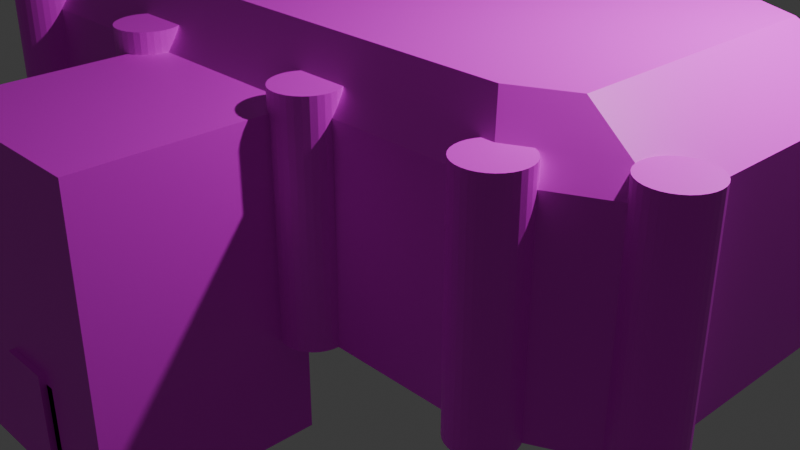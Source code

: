 # Source: mirror_room.blend  (saved by Blender 4.3.34; exported with 4.5.12 LTS)
import bpy
from mathutils import Matrix  # noqa: F401  (used for matrix-valued properties, if any)

bpy.ops.wm.read_factory_settings(use_empty=True)
scene = bpy.context.scene
scene.name = 'Scene'

# ---- collections
col_collection = bpy.data.collections.new('Collection'); scene.collection.children.link(col_collection)

# ---- images (referenced by path relative to the original .blend; pixels are not part of the script)
import os
ASSET_DIR = os.environ.get("B2B_ASSET_DIR", "")  # directory of the original .blend (textures are referenced by path, not embedded)
HERE = os.path.dirname(os.path.abspath(__file__))  # packed textures are extracted next to this script under _unpacked/

def load_image(name, relpath, width, height, colorspace="sRGB"):
    """Load a texture the original file referenced (path relative to the .blend, or extracted next to this script)."""
    p = next((c for c in (os.path.join(HERE, relpath), os.path.join(ASSET_DIR, relpath)) if relpath and os.path.exists(c)), "")
    if p:
        img = bpy.data.images.load(p, check_existing=True)
        img.name = name
    else:  # same state as the original file: an image datablock whose file is absent (Cycles renders it pink)
        img = bpy.data.images.new(name, width, height)
        img.source = "FILE"
        img.filepath = "//" + (relpath or name)
    img.colorspace_settings.name = colorspace
    return img
img_checked_1_png = load_image('checked_1.png', 'checked_1.png', 1024, 1024, 'sRGB')
img_moquette_png = load_image('moquette.png', 'moquette.png', 1024, 1024, 'sRGB')
img_wall_png = load_image('wall.png', 'wall.png', 1024, 1024, 'sRGB')
img_brick_png = load_image('brick.png', 'brick.png', 1024, 1024, 'sRGB')
img_door_png = load_image('door.png', 'door.png', 1024, 1024, 'sRGB')
img_marble_png = load_image('marble.png', 'marble.png', 1024, 1024, 'sRGB')
img_whomps_png = load_image('whomps.png', 'whomps.png', 1024, 1024, 'sRGB')
img_bomb_omb_png = load_image('bomb-omb.png', 'bomb-omb.png', 1024, 1024, 'sRGB')
img_goomba_png = load_image('goomba.png', 'goomba.png', 1024, 1024, 'sRGB')
img_bay_png = load_image('bay.png', 'bay.png', 1024, 1024, 'sRGB')
img_snow_png = load_image('snow.png', 'snow.png', 1024, 1024, 'sRGB')

# ---- materials (node trees are filled in below, after node groups)
mat_floor = bpy.data.materials.new('Floor')
mat_floor.alpha_threshold = 0.0
mat_floor.roughness = 0.5
mat_floor.line_color = (0.0, 0.0, 0.0, 1.0)
mat_moquette = bpy.data.materials.new('Moquette')
mat_wall = bpy.data.materials.new('Wall')
mat_brick = bpy.data.materials.new('Brick')
mat_door = bpy.data.materials.new('Door')
mat_marble = bpy.data.materials.new('Marble')
mat_whomps = bpy.data.materials.new('Whomps')
mat_bomb_omb = bpy.data.materials.new('Bomb-Omb')
mat_goomba_frame = bpy.data.materials.new('Goomba Frame')
mat_bay = bpy.data.materials.new('Bay')
mat_snow = bpy.data.materials.new('Snow')

# ---- material node trees
mat_floor.use_nodes = True; mat_floor.node_tree.nodes.clear()
_N = mat_floor.node_tree.nodes; _L = mat_floor.node_tree.links
n0 = _N.new('ShaderNodeOutputMaterial'); n0.name = 'Material Output'; n0.location = (300, 300)
n1 = _N.new('ShaderNodeBsdfPrincipled'); n1.name = 'Principled BSDF'; n1.location = (10, 300)
n1.inputs[3].default_value = 1.45
n2 = _N.new('ShaderNodeTexImage'); n2.name = 'Image Texture'; n2.location = (-319, 314)
n2.image = img_checked_1_png
_L.new(n1.outputs[0], n0.inputs[0])
_L.new(n2.outputs[0], n1.inputs[0])
_L.new(n2.outputs[1], n1.inputs[4])
n0.is_active_output = True
mat_moquette.use_nodes = True; mat_moquette.node_tree.nodes.clear()
_N = mat_moquette.node_tree.nodes; _L = mat_moquette.node_tree.links
n0 = _N.new('ShaderNodeBsdfPrincipled'); n0.name = 'Principled BSDF'; n0.location = (10, 300)
n1 = _N.new('ShaderNodeOutputMaterial'); n1.name = 'Material Output'; n1.location = (300, 300)
n2 = _N.new('ShaderNodeTexImage'); n2.name = 'Image Texture'; n2.location = (-295, 315)
n2.image = img_moquette_png
_L.new(n0.outputs[0], n1.inputs[0])
_L.new(n2.outputs[0], n0.inputs[0])
_L.new(n2.outputs[1], n0.inputs[4])
n1.is_active_output = True
mat_wall.use_nodes = True; mat_wall.node_tree.nodes.clear()
_N = mat_wall.node_tree.nodes; _L = mat_wall.node_tree.links
n0 = _N.new('ShaderNodeBsdfPrincipled'); n0.name = 'Principled BSDF'; n0.location = (10, 300)
n1 = _N.new('ShaderNodeOutputMaterial'); n1.name = 'Material Output'; n1.location = (300, 300)
n2 = _N.new('ShaderNodeTexImage'); n2.name = 'Image Texture'; n2.location = (-314, 240)
n2.image = img_wall_png
_L.new(n0.outputs[0], n1.inputs[0])
_L.new(n2.outputs[0], n0.inputs[0])
_L.new(n2.outputs[1], n0.inputs[4])
n1.is_active_output = True
mat_brick.use_nodes = True; mat_brick.node_tree.nodes.clear()
_N = mat_brick.node_tree.nodes; _L = mat_brick.node_tree.links
n0 = _N.new('ShaderNodeBsdfPrincipled'); n0.name = 'Principled BSDF'; n0.location = (10, 300)
n1 = _N.new('ShaderNodeOutputMaterial'); n1.name = 'Material Output'; n1.location = (300, 300)
n2 = _N.new('ShaderNodeTexImage'); n2.name = 'Image Texture'; n2.location = (-359, 303)
n2.image = img_brick_png
_L.new(n0.outputs[0], n1.inputs[0])
_L.new(n2.outputs[0], n0.inputs[0])
_L.new(n2.outputs[1], n0.inputs[4])
n1.is_active_output = True
mat_door.use_nodes = True; mat_door.node_tree.nodes.clear()
_N = mat_door.node_tree.nodes; _L = mat_door.node_tree.links
n0 = _N.new('ShaderNodeBsdfPrincipled'); n0.name = 'Principled BSDF'; n0.location = (10, 300)
n1 = _N.new('ShaderNodeOutputMaterial'); n1.name = 'Material Output'; n1.location = (300, 300)
n2 = _N.new('ShaderNodeTexImage'); n2.name = 'Image Texture'; n2.location = (-305, 274)
n2.image = img_door_png
_L.new(n0.outputs[0], n1.inputs[0])
_L.new(n2.outputs[0], n0.inputs[0])
_L.new(n2.outputs[1], n0.inputs[4])
n1.is_active_output = True
mat_marble.use_nodes = True; mat_marble.node_tree.nodes.clear()
_N = mat_marble.node_tree.nodes; _L = mat_marble.node_tree.links
n0 = _N.new('ShaderNodeBsdfPrincipled'); n0.name = 'Principled BSDF'; n0.location = (10, 300)
n1 = _N.new('ShaderNodeOutputMaterial'); n1.name = 'Material Output'; n1.location = (300, 300)
n2 = _N.new('ShaderNodeTexImage'); n2.name = 'Image Texture'; n2.location = (-327, 270)
n2.image = img_marble_png
_L.new(n0.outputs[0], n1.inputs[0])
_L.new(n2.outputs[0], n0.inputs[0])
_L.new(n2.outputs[1], n0.inputs[4])
n1.is_active_output = True
mat_whomps.use_nodes = True; mat_whomps.node_tree.nodes.clear()
_N = mat_whomps.node_tree.nodes; _L = mat_whomps.node_tree.links
n0 = _N.new('ShaderNodeBsdfPrincipled'); n0.name = 'Principled BSDF'; n0.location = (10, 300)
n1 = _N.new('ShaderNodeOutputMaterial'); n1.name = 'Material Output'; n1.location = (300, 300)
n2 = _N.new('ShaderNodeTexImage'); n2.name = 'Image Texture'; n2.location = (-304, 276)
n2.image = img_whomps_png
_L.new(n0.outputs[0], n1.inputs[0])
_L.new(n2.outputs[0], n0.inputs[0])
_L.new(n2.outputs[1], n0.inputs[4])
n1.is_active_output = True
mat_bomb_omb.use_nodes = True; mat_bomb_omb.node_tree.nodes.clear()
_N = mat_bomb_omb.node_tree.nodes; _L = mat_bomb_omb.node_tree.links
n0 = _N.new('ShaderNodeBsdfPrincipled'); n0.name = 'Principled BSDF'; n0.location = (10, 300)
n1 = _N.new('ShaderNodeOutputMaterial'); n1.name = 'Material Output'; n1.location = (300, 300)
n2 = _N.new('ShaderNodeTexImage'); n2.name = 'Image Texture'; n2.location = (-304, 273)
n2.image = img_bomb_omb_png
n2.extension = 'CLIP'
_L.new(n0.outputs[0], n1.inputs[0])
_L.new(n2.outputs[0], n0.inputs[0])
_L.new(n2.outputs[1], n0.inputs[4])
n1.is_active_output = True
mat_goomba_frame.use_nodes = True; mat_goomba_frame.node_tree.nodes.clear()
_N = mat_goomba_frame.node_tree.nodes; _L = mat_goomba_frame.node_tree.links
n0 = _N.new('ShaderNodeBsdfPrincipled'); n0.name = 'Principled BSDF'; n0.location = (10, 300)
n1 = _N.new('ShaderNodeOutputMaterial'); n1.name = 'Material Output'; n1.location = (300, 300)
n2 = _N.new('ShaderNodeTexImage'); n2.name = 'Image Texture'; n2.location = (-326, 277)
n2.image = img_goomba_png
n2.extension = 'CLIP'
_L.new(n0.outputs[0], n1.inputs[0])
_L.new(n2.outputs[0], n0.inputs[0])
_L.new(n2.outputs[1], n0.inputs[4])
n1.is_active_output = True
mat_bay.use_nodes = True; mat_bay.node_tree.nodes.clear()
_N = mat_bay.node_tree.nodes; _L = mat_bay.node_tree.links
n0 = _N.new('ShaderNodeBsdfPrincipled'); n0.name = 'Principled BSDF'; n0.location = (10, 300)
n1 = _N.new('ShaderNodeOutputMaterial'); n1.name = 'Material Output'; n1.location = (300, 300)
n2 = _N.new('ShaderNodeTexImage'); n2.name = 'Image Texture'; n2.location = (-299, 269)
n2.image = img_bay_png
_L.new(n0.outputs[0], n1.inputs[0])
_L.new(n2.outputs[0], n0.inputs[0])
_L.new(n2.outputs[1], n0.inputs[4])
n1.is_active_output = True
mat_snow.use_nodes = True; mat_snow.node_tree.nodes.clear()
_N = mat_snow.node_tree.nodes; _L = mat_snow.node_tree.links
n0 = _N.new('ShaderNodeBsdfPrincipled'); n0.name = 'Principled BSDF'; n0.location = (10, 300)
n1 = _N.new('ShaderNodeOutputMaterial'); n1.name = 'Material Output'; n1.location = (300, 300)
n2 = _N.new('ShaderNodeTexImage'); n2.name = 'Image Texture'; n2.location = (-307, 261)
n2.image = img_snow_png
_L.new(n0.outputs[0], n1.inputs[0])
_L.new(n2.outputs[0], n0.inputs[0])
_L.new(n2.outputs[1], n0.inputs[4])
n1.is_active_output = True

# ---- world
world_world = bpy.data.worlds.new('World'); scene.world = world_world
world_world.use_nodes = True; world_world.node_tree.nodes.clear()
_N = world_world.node_tree.nodes; _L = world_world.node_tree.links
n0 = _N.new('ShaderNodeOutputWorld'); n0.name = 'World Output'; n0.location = (300, 300)
n1 = _N.new('ShaderNodeBackground'); n1.name = 'Background'; n1.location = (10, 300)
n1.inputs[0].default_value = (0.05088, 0.05088, 0.05088, 1.0)
_L.new(n1.outputs[0], n0.inputs[0])
n0.is_active_output = True
world_world.color = (0.05088, 0.05088, 0.05088)
world_world.sun_shadow_jitter_overblur = 0.0

# ---- cameras
cam_camera = bpy.data.cameras.new('Camera')
cam_camera.clip_end = 100.0
cam_camera.ortho_scale = 7.314

# ---- lights
light_light = bpy.data.lights.new('Light', 'POINT')
light_light.energy = 1000.0
light_light.shadow_soft_size = 0.1

# ---- meshes
me_cube = bpy.data.meshes.new('Cube')
me_cube.from_pydata([(0.801, 0.6676, 1.5), (0.6676, 0.801, 1.5), (0.6464, 0.75, -1.0), (0.75, 0.6464, -1.0), (0.6676, -0.801, 1.5), (0.801, -0.6676, 1.5), (0.75, -0.6464, -1.0), (0.6464, -0.75, -1.0), (-0.6676, 0.801, 1.5), (-0.801, 0.6676, 1.5), (-0.75, 0.6464, -1.0), (-0.6464, 0.75, -1.0), (-0.801, -0.6676, 1.5), (-0.6676, -0.801, 1.5), (-0.6464, -0.75, -1.0), (-0.75, -0.6464, -1.0), (-0.25, -1.0, 1.0), (0.25, -1.0, 1.0), (0.25, -1.0, -1.0), (-0.25, -1.0, -1.0), (-0.25, -2.0, 1.0), (0.25, -2.0, 1.0), (0.25, -2.0, -1.0), (-0.25, -2.0, -1.0), (-0.25, -2.0, 1.0), (-0.25, -2.0, -1.0), (-0.25, -2.0, 1.0), (-0.25, -2.0, -1.0), (0.2501, -2.0, 1.0), (0.25, -2.0, -1.0), (0.75, 1.0, 1.0), (1.0, 0.75, 1.0), (-0.75, -1.0, 1.0), (-1.0, -0.75, 1.0), (1.0, -0.75, 1.0), (0.75, -1.0, 1.0), (-1.0, 0.75, 1.0), (-0.75, 1.0, 1.0), (0.25, -0.801, 1.5), (-0.25, -0.801, 1.5), (1.0, 0.75, -1.0), (0.75, 1.0, -1.0), (-1.0, -0.75, -1.0), (-0.75, -1.0, -1.0), (0.75, -1.0, -1.0), (1.0, -0.75, -1.0), (-0.75, 1.0, -1.0), (-1.0, 0.75, -1.0), (-0.25, -0.75, -1.0), (0.25, -0.75, -1.0)], [], [(10, 11, 2, 3, 6, 7, 49, 48, 14, 15), (42, 33, 36, 47), (19, 16, 32, 43), (0, 1, 8, 9, 12, 13, 39, 38, 4, 5), (40, 31, 34, 45), (31, 40, 41, 30), (43, 32, 33, 42), (35, 44, 45, 34), (37, 46, 47, 36), (46, 37, 30, 41), (44, 35, 17, 18), (19, 16, 20, 23), (17, 18, 22, 21), (23, 20, 24, 25), (27, 26, 28, 29), (1, 0, 31, 30), (13, 12, 33, 32), (5, 4, 35, 34), (9, 8, 37, 36), (8, 1, 30, 37), (0, 5, 34, 31), (12, 9, 36, 33), (4, 38, 17, 35), (39, 13, 32, 16), (38, 39, 16, 17), (3, 2, 41, 40), (15, 14, 43, 42), (7, 6, 45, 44), (11, 10, 47, 46), (2, 11, 46, 41), (6, 3, 40, 45), (10, 15, 42, 47), (14, 48, 19, 43), (49, 7, 44, 18), (48, 49, 18, 19), (28, 26, 16, 17)])
me_cube.polygons.foreach_set('material_index', [1, 2, 2, 0, 2, 2, 2, 2, 2, 2, 2, 2, 2, 0, 2, 0, 0, 0, 0, 0, 0, 0, 0, 0, 0, 0, 0, 0, 0, 0, 0, 0, 0, 0, 0, 0])
_uv = me_cube.uv_layers.new(name='UVMap')
_uv.uv.foreach_set('vector', [4.381, -4.003, 5.003, -3.381, 5.003, 4.381, 4.381, 5.003, -3.381, 5.003, -4.003, 4.381, -4.003, 2.001, -4.003, -1.001, -4.003, -3.381, -3.381, -4.003, 0.0, 1.0, 0.0, 0.0, 0.75, 0.0, 0.75, 1.0, 0.0, 1.0, 0.0, 0.0, 0.25, 0.0, 0.25, 1.0, -3.357, -1.164, -2.672, -1.548, 4.172, -1.548, 4.857, -1.164, 4.856, 2.675, 4.172, 3.058, 2.032, 3.058, -0.5316, 3.058, -2.672, 3.058, -3.357, 2.675, 0.0, 1.0, 0.0, 0.0, 0.75, 0.0, 0.75, 1.0, 0.1768, 0.0, 0.1768, 1.0, 0.0, 1.0, 0.0, 0.0, 0.0, 1.0, 0.0, 0.0, 0.1768, 0.0, 0.1768, 1.0, 0.1768, 0.0, 0.1768, 1.0, 0.0, 1.0, 0.0, 0.0, 0.1768, 0.0, 0.1768, 1.0, 0.0, 1.0, 0.0, 0.0, 0.0, 1.0, 0.0, 0.0, 0.75, 0.0, 0.75, 1.0, 0.5, 1.0, 0.5, 0.0, 0.75, 0.0, 0.75, 1.0, 0.0, 1.0, 0.0, 0.0, 0.5, 0.0, 0.5, 1.0, 0.5, 0.0, 0.5, 1.0, 0.0, 1.0, 0.0, 0.0, 0.375, 0.9062, 0.625, 0.9062, 0.625, 0.9062, 0.375, 0.9062, 0.0, 1.0, 0.0, 0.0, 0.25, 0.0, 0.25, 1.0, 0.4123, 1.145, -0.4317, 1.164, -0.6932, -0.1264, 0.8878, -0.1618, 0.00587, -0.1919, 0.6511, -0.1919, 0.9329, 1.192, -0.2759, 1.192, -0.9336, 2.578, -0.8022, 2.223, 0.6314, 2.442, 0.3852, 3.108, -2.499, 2.578, -2.367, 2.223, -0.9336, 2.442, -1.18, 3.108, -0.3761, 3.07, -0.3761, -2.281, 0.7708, -2.611, 0.7708, 3.4, 0.6314, 1.557, 0.6314, -2.0, 2.065, -2.22, 2.065, 1.776, 2.065, 1.557, 2.065, -2.0, 3.499, -2.22, 3.499, 1.776, -0.6975, 3.605, -0.6975, 1.628, 0.5267, 1.628, 0.5267, 3.995, -0.6975, -0.7393, -0.6975, -2.716, 0.5267, -3.106, 0.5267, -0.7393, -0.6975, 1.628, -0.6975, -0.7393, 0.5267, -0.7393, 0.5267, 1.628, 3.535, 7.257, 4.022, 6.324, 5.195, 7.257, 4.022, 9.509, -2.535, -6.257, -3.022, -5.324, -4.195, -6.257, -3.022, -8.509, -3.022, 6.324, -2.535, 7.257, -3.022, 9.509, -4.195, 7.257, 4.022, -5.324, 3.535, -6.257, 4.022, -8.509, 5.195, -6.257, 4.022, 6.324, 4.022, -5.324, 5.195, -6.257, 5.195, 7.257, -2.535, 7.257, 3.535, 7.257, 4.022, 9.509, -3.022, 9.509, 3.535, -6.257, -2.535, -6.257, -3.022, -8.509, 4.022, -8.509, -3.022, -5.324, -3.022, -1.752, -4.195, -1.752, -4.195, -6.257, -3.022, 2.752, -3.022, 6.324, -4.195, 7.257, -4.195, 2.752, -3.022, -1.752, -3.022, 2.752, -4.195, 2.752, -4.195, -1.752, -0.5451, -0.6418, 1.436, -0.6418, 1.436, 1.407, -0.5448, 1.407])
me_cube.materials.append(mat_floor)
me_cube.materials.append(mat_moquette)
me_cube.materials.append(mat_wall)
me_cube.use_mirror_vertex_groups = False
me_cube.update()
me_cube_001 = bpy.data.meshes.new('Cube.001')
me_cube_001.from_pydata([(-1.0, -1.0, -1.0), (-1.0, -1.0, 1.0), (-1.0, 1.0, -1.0), (-1.0, 1.0, 1.0), (1.0, -1.0, -1.0), (1.0, -1.0, 1.0), (1.0, 1.0, -1.0), (1.0, 1.0, 1.0), (0.3333, 1.0, -1.0), (-0.3333, 1.0, -1.0), (-0.3333, 1.0, 1.0), (0.3333, 1.0, 1.0), (-0.3333, -1.0, -1.0), (0.3333, -1.0, -1.0), (0.3333, -1.0, 1.0), (-0.3333, -1.0, 1.0), (-1.0, 0.3333, -1.0), (-1.0, -0.3333, -1.0), (-1.0, -0.3333, 1.0), (-1.0, 0.3333, 1.0), (1.0, -0.3333, -1.0), (1.0, 0.3333, -1.0), (1.0, 0.3333, 1.0), (1.0, -0.3333, 1.0), (0.3333, -0.3333, 1.0), (-0.3333, -0.3333, 1.0), (-0.3333, 0.3333, -1.0), (-0.3333, -0.3333, -1.0), (0.3333, 0.3333, -1.0), (0.3333, -0.3333, -1.0), (0.3333, -1.0, -0.5386), (-0.3333, -1.0, -0.5386), (0.3333, -0.3333, -0.3386), (-0.3333, -0.3333, -0.3386), (0.3333, 0.3333, -0.1386), (-0.3333, 0.3333, -0.1386), (0.3333, 0.6667, 1.0), (-0.3333, 0.6667, 1.0), (0.3333, 0.6667, 1.0), (0.3333, 0.3333, -0.1386), (0.3333, -0.3333, 1.0), (-0.3333, 0.3333, -0.1386), (-0.3333, 0.6667, 1.0), (-0.3333, -0.3333, 1.0)], [], [(16, 19, 3, 2), (8, 11, 7, 6), (20, 23, 5, 4), (12, 15, 1, 0), (29, 20, 4, 13), (17, 27, 12, 0), (27, 29, 13, 12), (4, 5, 14, 13), (13, 14, 15, 12), (2, 3, 10, 9), (9, 10, 11, 8), (9, 8, 28, 26), (26, 28, 29, 27), (2, 9, 26, 16), (16, 26, 27, 17), (18, 1, 15, 25, 43, 42, 37, 10, 3, 19), (41, 43, 25, 33, 35), (25, 15, 31, 33), (8, 6, 21, 28), (28, 21, 20, 29), (6, 7, 22, 21), (21, 22, 23, 20), (0, 1, 18, 17), (17, 18, 19, 16), (39, 41, 35, 34), (33, 31, 30, 32, 34, 35), (15, 14, 30, 31), (24, 40, 39, 34, 32), (36, 37, 42, 38), (14, 24, 32, 30), (11, 10, 37, 36), (38, 39, 40), (41, 42, 43), (41, 39, 38, 42), (24, 14, 5, 23, 22, 7, 11, 36, 38, 40)])
me_cube_001.polygons.foreach_set('material_index', [0, 0, 0, 0, 0, 0, 0, 0, 0, 0, 0, 0, 0, 0, 0, 0, 1, 1, 0, 0, 0, 0, 0, 0, 0, 2, 1, 1, 0, 1, 0, 1, 1, 2, 0])
_uv = me_cube_001.uv_layers.new(name='UVMap')
_uv.uv.foreach_set('vector', [0.375, 0.1667, 0.625, 0.1667, 0.625, 0.25, 0.375, 0.25, 0.375, 0.4167, 0.625, 0.4167, 0.625, 0.5, 0.375, 0.5, 0.375, 0.6667, 0.625, 0.6667, 0.625, 0.75, 0.375, 0.75, 0.375, 0.9167, 0.625, 0.9167, 0.625, 1.0, 0.375, 1.0, 0.2917, 0.6667, 0.375, 0.6667, 0.375, 0.75, 0.2917, 0.75, 0.125, 0.6667, 0.2083, 0.6667, 0.2083, 0.75, 0.125, 0.75, 0.2083, 0.6667, 0.2917, 0.6667, 0.2917, 0.75, 0.2083, 0.75, 0.375, 0.75, 0.625, 0.75, 0.625, 0.8333, 0.375, 0.8333, 0.375, 0.8333, 0.625, 0.8333, 0.625, 0.9167, 0.375, 0.9167, 0.375, 0.25, 0.625, 0.25, 0.625, 0.3333, 0.375, 0.3333, 0.375, 0.3333, 0.625, 0.3333, 0.625, 0.4167, 0.375, 0.4167, 0.2083, 0.5, 0.2917, 0.5, 0.2917, 0.5833, 0.2083, 0.5833, 0.2083, 0.5833, 0.2917, 0.5833, 0.2917, 0.6667, 0.2083, 0.6667, 0.125, 0.5, 0.2083, 0.5, 0.2083, 0.5833, 0.125, 0.5833, 0.125, 0.5833, 0.2083, 0.5833, 0.2083, 0.6667, 0.125, 0.6667, -0.2736, 2.821, -1.821, 2.821, -1.821, 1.274, -0.2736, 1.274, -0.2735, 1.274, 2.047, 1.274, 2.047, 1.274, 2.821, 1.274, 2.821, 2.821, 1.274, 2.821, -0.189, 0.9805, 0.6784, -0.501, 0.6785, -0.501, 0.6785, 1.241, -0.189, 0.9805, 0.6785, -0.501, 1.546, -0.501, 1.546, 1.501, 0.6785, 1.241, 0.2917, 0.5, 0.375, 0.5, 0.375, 0.5833, 0.2917, 0.5833, 0.2917, 0.5833, 0.375, 0.5833, 0.375, 0.6667, 0.2917, 0.6667, 0.375, 0.5, 0.625, 0.5, 0.625, 0.5833, 0.375, 0.5833, 0.375, 0.5833, 0.625, 0.5833, 0.625, 0.6667, 0.375, 0.6667, 0.375, 0.0, 0.625, 0.0, 0.625, 0.08333, 0.375, 0.08333, 0.375, 0.08333, 0.625, 0.08333, 0.625, 0.1667, 0.375, 0.1667, 0.7083, 0.5833, 0.7917, 0.5833, 0.7917, 0.5833, 0.7083, 0.5833, 0.4789, 0.5, 0.4789, 1.0, 0.0, 1.0, 0.0, 0.5, 0.0, 2.141e-08, 0.4789, 2.141e-08, -0.2715, -0.6266, 0.7048, -0.6266, 0.7048, 1.627, -0.2715, 1.627, 0.6947, 1.576, 0.6947, 1.576, -0.2379, -0.01665, -0.2379, -0.01665, 0.6947, -0.2964, 0.7083, 0.5417, 0.7917, 0.5417, 0.7917, 0.5417, 0.7083, 0.5417, 1.627, 1.576, 0.6947, 1.576, 0.6947, -0.2964, 1.627, -0.5762, 2.821, -0.2736, 2.821, 1.274, 2.047, 1.274, 2.047, -0.2736, -0.7042, 1.576, -0.2379, -0.01665, 0.6947, 1.576, -0.189, 0.9805, -0.6228, -0.501, 0.6784, -0.501, 0.9433, 4.981e-08, 0.9433, 0.4789, 0.4789, 0.4789, 0.4789, -6.661e-09, -0.2736, -0.2736, -1.821, -0.2736, -1.821, -1.821, -0.2736, -1.821, 1.274, -1.821, 2.821, -1.821, 2.821, -0.2736, 2.047, -0.2736, 2.047, -0.2736, -0.2735, -0.2736])
me_cube_001.materials.append(mat_floor)
me_cube_001.materials.append(mat_brick)
me_cube_001.materials.append(mat_moquette)
me_cube_001.update()
me_cube_002 = bpy.data.meshes.new('Cube.002')
me_cube_002.from_pydata([(-0.5, -0.5, -0.5), (-0.5, -0.5, 0.5), (-0.5, 0.5, -0.5), (-0.5, 0.5, 0.5), (0.5, -0.5, -0.5), (0.5, -0.5, 0.5), (0.5, 0.5, -0.5), (0.5, 0.5, 0.5)], [], [(0, 1, 3, 2), (2, 3, 7, 6), (6, 7, 5, 4), (4, 5, 1, 0), (2, 6, 4, 0), (7, 3, 1, 5)])
_uv = me_cube_002.uv_layers.new(name='UVMap')
_uv.uv.foreach_set('vector', [0.375, 0.0, 0.625, 0.0, 0.625, 0.25, 0.375, 0.25, 0.9864, 0.07804, 0.9864, 0.922, 0.01364, 0.922, 0.01364, 0.07804, 0.375, 0.5, 0.625, 0.5, 0.625, 0.75, 0.375, 0.75, 0.375, 0.75, 0.625, 0.75, 0.625, 1.0, 0.375, 1.0, 0.125, 0.5, 0.375, 0.5, 0.375, 0.75, 0.125, 0.75, 0.625, 0.5, 0.875, 0.5, 0.875, 0.75, 0.625, 0.75])
me_cube_002.materials.append(mat_door)
me_cube_002.update()
me_cylinder_007 = bpy.data.meshes.new('Cylinder.007')
me_cylinder_007.from_pydata([(0.0, 1.0, -1.0), (0.0, 1.0, 1.0), (0.1951, 0.9808, -1.0), (0.1951, 0.9808, 1.0), (0.3827, 0.9239, -1.0), (0.3827, 0.9239, 1.0), (0.5556, 0.8315, -1.0), (0.5556, 0.8315, 1.0), (0.7071, 0.7071, -1.0), (0.7071, 0.7071, 1.0), (0.8315, 0.5556, -1.0), (0.8315, 0.5556, 1.0), (0.9239, 0.3827, -1.0), (0.9239, 0.3827, 1.0), (0.9808, 0.1951, -1.0), (0.9808, 0.1951, 1.0), (1.0, 0.0, -1.0), (1.0, 0.0, 1.0), (0.9808, -0.1951, -1.0), (0.9808, -0.1951, 1.0), (0.9239, -0.3827, -1.0), (0.9239, -0.3827, 1.0), (0.8315, -0.5556, -1.0), (0.8315, -0.5556, 1.0), (0.7071, -0.7071, -1.0), (0.7071, -0.7071, 1.0), (0.5556, -0.8315, -1.0), (0.5556, -0.8315, 1.0), (0.3827, -0.9239, -1.0), (0.3827, -0.9239, 1.0), (0.1951, -0.9808, -1.0), (0.1951, -0.9808, 1.0), (0.0, -1.0, -1.0), (0.0, -1.0, 1.0), (-0.1951, -0.9808, -1.0), (-0.1951, -0.9808, 1.0), (-0.3827, -0.9239, -1.0), (-0.3827, -0.9239, 1.0), (-0.5556, -0.8315, -1.0), (-0.5556, -0.8315, 1.0), (-0.7071, -0.7071, -1.0), (-0.7071, -0.7071, 1.0), (-0.8315, -0.5556, -1.0), (-0.8315, -0.5556, 1.0), (-0.9239, -0.3827, -1.0), (-0.9239, -0.3827, 1.0), (-0.9808, -0.1951, -1.0), (-0.9808, -0.1951, 1.0), (-1.0, 0.0, -1.0), (-1.0, 0.0, 1.0), (-0.9808, 0.1951, -1.0), (-0.9808, 0.1951, 1.0), (-0.9239, 0.3827, -1.0), (-0.9239, 0.3827, 1.0), (-0.8315, 0.5556, -1.0), (-0.8315, 0.5556, 1.0), (-0.7071, 0.7071, -1.0), (-0.7071, 0.7071, 1.0), (-0.5556, 0.8315, -1.0), (-0.5556, 0.8315, 1.0), (-0.3827, 0.9239, -1.0), (-0.3827, 0.9239, 1.0), (-0.1951, 0.9808, -1.0), (-0.1951, 0.9808, 1.0), (-9.667, -1.0, -1.0), (-9.667, -1.0, 1.0), (-9.472, -1.019, -1.0), (-9.472, -1.019, 1.0), (-9.284, -1.076, -1.0), (-9.284, -1.076, 1.0), (-9.111, -1.169, -1.0), (-9.111, -1.169, 1.0), (-8.96, -1.293, -1.0), (-8.96, -1.293, 1.0), (-8.835, -1.444, -1.0), (-8.835, -1.444, 1.0), (-8.743, -1.617, -1.0), (-8.743, -1.617, 1.0), (-8.686, -1.805, -1.0), (-8.686, -1.805, 1.0), (-8.667, -2.0, -1.0), (-8.667, -2.0, 1.0), (-8.686, -2.195, -1.0), (-8.686, -2.195, 1.0), (-8.743, -2.383, -1.0), (-8.743, -2.383, 1.0), (-8.835, -2.556, -1.0), (-8.835, -2.556, 1.0), (-8.96, -2.707, -1.0), (-8.96, -2.707, 1.0), (-9.111, -2.831, -1.0), (-9.111, -2.831, 1.0), (-9.284, -2.924, -1.0), (-9.284, -2.924, 1.0), (-9.472, -2.981, -1.0), (-9.472, -2.981, 1.0), (-9.667, -3.0, -1.0), (-9.667, -3.0, 1.0), (-9.862, -2.981, -1.0), (-9.862, -2.981, 1.0), (-10.05, -2.924, -1.0), (-10.05, -2.924, 1.0), (-10.22, -2.831, -1.0), (-10.22, -2.831, 1.0), (-10.37, -2.707, -1.0), (-10.37, -2.707, 1.0), (-10.5, -2.556, -1.0), (-10.5, -2.556, 1.0), (-10.59, -2.383, -1.0), (-10.59, -2.383, 1.0), (-10.65, -2.195, -1.0), (-10.65, -2.195, 1.0), (-10.67, -2.0, -1.0), (-10.67, -2.0, 1.0), (-10.65, -1.805, -1.0), (-10.65, -1.805, 1.0), (-10.59, -1.617, -1.0), (-10.59, -1.617, 1.0), (-10.5, -1.444, -1.0), (-10.5, -1.444, 1.0), (-10.37, -1.293, -1.0), (-10.37, -1.293, 1.0), (-10.22, -1.169, -1.0), (-10.22, -1.169, 1.0), (-10.05, -1.076, -1.0), (-10.05, -1.076, 1.0), (-9.862, -1.019, -1.0), (-9.862, -1.019, 1.0), (-17.0, -1.0, -1.0), (-17.0, -1.0, 1.0), (-16.8, -1.019, -1.0), (-16.8, -1.019, 1.0), (-16.62, -1.076, -1.0), (-16.62, -1.076, 1.0), (-16.44, -1.169, -1.0), (-16.44, -1.169, 1.0), (-16.29, -1.293, -1.0), (-16.29, -1.293, 1.0), (-16.17, -1.444, -1.0), (-16.17, -1.444, 1.0), (-16.08, -1.617, -1.0), (-16.08, -1.617, 1.0), (-16.02, -1.805, -1.0), (-16.02, -1.805, 1.0), (-16.0, -2.0, -1.0), (-16.0, -2.0, 1.0), (-16.02, -2.195, -1.0), (-16.02, -2.195, 1.0), (-16.08, -2.383, -1.0), (-16.08, -2.383, 1.0), (-16.17, -2.556, -1.0), (-16.17, -2.556, 1.0), (-16.29, -2.707, -1.0), (-16.29, -2.707, 1.0), (-16.44, -2.831, -1.0), (-16.44, -2.831, 1.0), (-16.62, -2.924, -1.0), (-16.62, -2.924, 1.0), (-16.8, -2.981, -1.0), (-16.8, -2.981, 1.0), (-17.0, -3.0, -1.0), (-17.0, -3.0, 1.0), (-17.2, -2.981, -1.0), (-17.2, -2.981, 1.0), (-17.38, -2.924, -1.0), (-17.38, -2.924, 1.0), (-17.56, -2.831, -1.0), (-17.56, -2.831, 1.0), (-17.71, -2.707, -1.0), (-17.71, -2.707, 1.0), (-17.83, -2.556, -1.0), (-17.83, -2.556, 1.0), (-17.92, -2.383, -1.0), (-17.92, -2.383, 1.0), (-17.98, -2.195, -1.0), (-17.98, -2.195, 1.0), (-18.0, -2.0, -1.0), (-18.0, -2.0, 1.0), (-17.98, -1.805, -1.0), (-17.98, -1.805, 1.0), (-17.92, -1.617, -1.0), (-17.92, -1.617, 1.0), (-17.83, -1.444, -1.0), (-17.83, -1.444, 1.0), (-17.71, -1.293, -1.0), (-17.71, -1.293, 1.0), (-17.56, -1.169, -1.0), (-17.56, -1.169, 1.0), (-17.38, -1.076, -1.0), (-17.38, -1.076, 1.0), (-17.2, -1.019, -1.0), (-17.2, -1.019, 1.0), (-23.33, -1.0, -1.0), (-23.33, -1.0, 1.0), (-23.14, -1.019, -1.0), (-23.14, -1.019, 1.0), (-22.95, -1.076, -1.0), (-22.95, -1.076, 1.0), (-22.78, -1.169, -1.0), (-22.78, -1.169, 1.0), (-22.63, -1.293, -1.0), (-22.63, -1.293, 1.0), (-22.5, -1.444, -1.0), (-22.5, -1.444, 1.0), (-22.41, -1.617, -1.0), (-22.41, -1.617, 1.0), (-22.35, -1.805, -1.0), (-22.35, -1.805, 1.0), (-22.33, -2.0, -1.0), (-22.33, -2.0, 1.0), (-22.35, -2.195, -1.0), (-22.35, -2.195, 1.0), (-22.41, -2.383, -1.0), (-22.41, -2.383, 1.0), (-22.5, -2.556, -1.0), (-22.5, -2.556, 1.0), (-22.63, -2.707, -1.0), (-22.63, -2.707, 1.0), (-22.78, -2.831, -1.0), (-22.78, -2.831, 1.0), (-22.95, -2.924, -1.0), (-22.95, -2.924, 1.0), (-23.14, -2.981, -1.0), (-23.14, -2.981, 1.0), (-23.33, -3.0, -1.0), (-23.33, -3.0, 1.0), (-23.53, -2.981, -1.0), (-23.53, -2.981, 1.0), (-23.72, -2.924, -1.0), (-23.72, -2.924, 1.0), (-23.89, -2.831, -1.0), (-23.89, -2.831, 1.0), (-24.04, -2.707, -1.0), (-24.04, -2.707, 1.0), (-24.16, -2.556, -1.0), (-24.16, -2.556, 1.0), (-24.26, -2.383, -1.0), (-24.26, -2.383, 1.0), (-24.31, -2.195, -1.0), (-24.31, -2.195, 1.0), (-24.33, -2.0, -1.0), (-24.33, -2.0, 1.0), (-24.31, -1.805, -1.0), (-24.31, -1.805, 1.0), (-24.26, -1.617, -1.0), (-24.26, -1.617, 1.0), (-24.16, -1.444, -1.0), (-24.16, -1.444, 1.0), (-24.04, -1.293, -1.0), (-24.04, -1.293, 1.0), (-23.89, -1.169, -1.0), (-23.89, -1.169, 1.0), (-23.72, -1.076, -1.0), (-23.72, -1.076, 1.0), (-23.53, -1.019, -1.0), (-23.53, -1.019, 1.0), (-3.333, -1.0, -1.0), (-3.333, -1.0, 1.0), (-3.138, -1.019, -1.0), (-3.138, -1.019, 1.0), (-2.951, -1.076, -1.0), (-2.951, -1.076, 1.0), (-2.778, -1.169, -1.0), (-2.778, -1.169, 1.0), (-2.626, -1.293, -1.0), (-2.626, -1.293, 1.0), (-2.502, -1.444, -1.0), (-2.502, -1.444, 1.0), (-2.409, -1.617, -1.0), (-2.409, -1.617, 1.0), (-2.353, -1.805, -1.0), (-2.353, -1.805, 1.0), (-2.333, -2.0, -1.0), (-2.333, -2.0, 1.0), (-2.353, -2.195, -1.0), (-2.353, -2.195, 1.0), (-2.409, -2.383, -1.0), (-2.409, -2.383, 1.0), (-2.502, -2.556, -1.0), (-2.502, -2.556, 1.0), (-2.626, -2.707, -1.0), (-2.626, -2.707, 1.0), (-2.778, -2.831, -1.0), (-2.778, -2.831, 1.0), (-2.951, -2.924, -1.0), (-2.951, -2.924, 1.0), (-3.138, -2.981, -1.0), (-3.138, -2.981, 1.0), (-3.333, -3.0, -1.0), (-3.333, -3.0, 1.0), (-3.528, -2.981, -1.0), (-3.528, -2.981, 1.0), (-3.716, -2.924, -1.0), (-3.716, -2.924, 1.0), (-3.889, -2.831, -1.0), (-3.889, -2.831, 1.0), (-4.04, -2.707, -1.0), (-4.04, -2.707, 1.0), (-4.165, -2.556, -1.0), (-4.165, -2.556, 1.0), (-4.257, -2.383, -1.0), (-4.257, -2.383, 1.0), (-4.314, -2.195, -1.0), (-4.314, -2.195, 1.0), (-4.333, -2.0, -1.0), (-4.333, -2.0, 1.0), (-4.314, -1.805, -1.0), (-4.314, -1.805, 1.0), (-4.257, -1.617, -1.0), (-4.257, -1.617, 1.0), (-4.165, -1.444, -1.0), (-4.165, -1.444, 1.0), (-4.04, -1.293, -1.0), (-4.04, -1.293, 1.0), (-3.889, -1.169, -1.0), (-3.889, -1.169, 1.0), (-3.716, -1.076, -1.0), (-3.716, -1.076, 1.0), (-3.528, -1.019, -1.0), (-3.528, -1.019, 1.0), (-26.67, 1.0, -1.0), (-26.67, 1.0, 1.0), (-26.47, 0.9808, -1.0), (-26.47, 0.9808, 1.0), (-26.28, 0.9239, -1.0), (-26.28, 0.9239, 1.0), (-26.11, 0.8315, -1.0), (-26.11, 0.8315, 1.0), (-25.96, 0.7071, -1.0), (-25.96, 0.7071, 1.0), (-25.84, 0.5556, -1.0), (-25.84, 0.5556, 1.0), (-25.74, 0.3827, -1.0), (-25.74, 0.3827, 1.0), (-25.69, 0.1951, -1.0), (-25.69, 0.1951, 1.0), (-25.67, 0.0, -1.0), (-25.67, 0.0, 1.0), (-25.69, -0.1951, -1.0), (-25.69, -0.1951, 1.0), (-25.74, -0.3827, -1.0), (-25.74, -0.3827, 1.0), (-25.84, -0.5556, -1.0), (-25.84, -0.5556, 1.0), (-25.96, -0.7071, -1.0), (-25.96, -0.7071, 1.0), (-26.11, -0.8315, -1.0), (-26.11, -0.8315, 1.0), (-26.28, -0.9239, -1.0), (-26.28, -0.9239, 1.0), (-26.47, -0.9808, -1.0), (-26.47, -0.9808, 1.0), (-26.67, -1.0, -1.0), (-26.67, -1.0, 1.0), (-26.86, -0.9808, -1.0), (-26.86, -0.9808, 1.0), (-27.05, -0.9239, -1.0), (-27.05, -0.9239, 1.0), (-27.22, -0.8315, -1.0), (-27.22, -0.8315, 1.0), (-27.37, -0.7071, -1.0), (-27.37, -0.7071, 1.0), (-27.5, -0.5556, -1.0), (-27.5, -0.5556, 1.0), (-27.59, -0.3827, -1.0), (-27.59, -0.3827, 1.0), (-27.65, -0.1951, -1.0), (-27.65, -0.1951, 1.0), (-27.67, 0.0, -1.0), (-27.67, 0.0, 1.0), (-27.65, 0.1951, -1.0), (-27.65, 0.1951, 1.0), (-27.59, 0.3827, -1.0), (-27.59, 0.3827, 1.0), (-27.5, 0.5556, -1.0), (-27.5, 0.5556, 1.0), (-27.37, 0.7071, -1.0), (-27.37, 0.7071, 1.0), (-27.22, 0.8315, -1.0), (-27.22, 0.8315, 1.0), (-27.05, 0.9239, -1.0), (-27.05, 0.9239, 1.0), (-26.86, 0.9808, -1.0), (-26.86, 0.9808, 1.0), (0.0, 10.33, -1.0), (0.0, 10.33, 1.0), (0.1951, 10.31, -1.0), (0.1951, 10.31, 1.0), (0.3827, 10.26, -1.0), (0.3827, 10.26, 1.0), (0.5556, 10.16, -1.0), (0.5556, 10.16, 1.0), (0.7071, 10.04, -1.0), (0.7071, 10.04, 1.0), (0.8315, 9.889, -1.0), (0.8315, 9.889, 1.0), (0.9239, 9.716, -1.0), (0.9239, 9.716, 1.0), (0.9808, 9.528, -1.0), (0.9808, 9.528, 1.0), (1.0, 9.333, -1.0), (1.0, 9.333, 1.0), (0.9808, 9.138, -1.0), (0.9808, 9.138, 1.0), (0.9239, 8.951, -1.0), (0.9239, 8.951, 1.0), (0.8315, 8.778, -1.0), (0.8315, 8.778, 1.0), (0.7071, 8.626, -1.0), (0.7071, 8.626, 1.0), (0.5556, 8.502, -1.0), (0.5556, 8.502, 1.0), (0.3827, 8.409, -1.0), (0.3827, 8.409, 1.0), (0.1951, 8.353, -1.0), (0.1951, 8.353, 1.0), (0.0, 8.333, -1.0), (0.0, 8.333, 1.0), (-0.1951, 8.353, -1.0), (-0.1951, 8.353, 1.0), (-0.3827, 8.409, -1.0), (-0.3827, 8.409, 1.0), (-0.5556, 8.502, -1.0), (-0.5556, 8.502, 1.0), (-0.7071, 8.626, -1.0), (-0.7071, 8.626, 1.0), (-0.8315, 8.778, -1.0), (-0.8315, 8.778, 1.0), (-0.9239, 8.951, -1.0), (-0.9239, 8.951, 1.0), (-0.9808, 9.138, -1.0), (-0.9808, 9.138, 1.0), (-1.0, 9.333, -1.0), (-1.0, 9.333, 1.0), (-0.9808, 9.528, -1.0), (-0.9808, 9.528, 1.0), (-0.9239, 9.716, -1.0), (-0.9239, 9.716, 1.0), (-0.8315, 9.889, -1.0), (-0.8315, 9.889, 1.0), (-0.7071, 10.04, -1.0), (-0.7071, 10.04, 1.0), (-0.5556, 10.16, -1.0), (-0.5556, 10.16, 1.0), (-0.3827, 10.26, -1.0), (-0.3827, 10.26, 1.0), (-0.1951, 10.31, -1.0), (-0.1951, 10.31, 1.0), (-26.67, 10.33, -1.0), (-26.67, 10.33, 1.0), (-26.47, 10.31, -1.0), (-26.47, 10.31, 1.0), (-26.28, 10.26, -1.0), (-26.28, 10.26, 1.0), (-26.11, 10.16, -1.0), (-26.11, 10.16, 1.0), (-25.96, 10.04, -1.0), (-25.96, 10.04, 1.0), (-25.84, 9.889, -1.0), (-25.84, 9.889, 1.0), (-25.74, 9.716, -1.0), (-25.74, 9.716, 1.0), (-25.69, 9.528, -1.0), (-25.69, 9.528, 1.0), (-25.67, 9.333, -1.0), (-25.67, 9.333, 1.0), (-25.69, 9.138, -1.0), (-25.69, 9.138, 1.0), (-25.74, 8.951, -1.0), (-25.74, 8.951, 1.0), (-25.84, 8.778, -1.0), (-25.84, 8.778, 1.0), (-25.96, 8.626, -1.0), (-25.96, 8.626, 1.0), (-26.11, 8.502, -1.0), (-26.11, 8.502, 1.0), (-26.28, 8.409, -1.0), (-26.28, 8.409, 1.0), (-26.47, 8.353, -1.0), (-26.47, 8.353, 1.0), (-26.67, 8.333, -1.0), (-26.67, 8.333, 1.0), (-26.86, 8.353, -1.0), (-26.86, 8.353, 1.0), (-27.05, 8.409, -1.0), (-27.05, 8.409, 1.0), (-27.22, 8.502, -1.0), (-27.22, 8.502, 1.0), (-27.37, 8.626, -1.0), (-27.37, 8.626, 1.0), (-27.5, 8.778, -1.0), (-27.5, 8.778, 1.0), (-27.59, 8.951, -1.0), (-27.59, 8.951, 1.0), (-27.65, 9.138, -1.0), (-27.65, 9.138, 1.0), (-27.67, 9.333, -1.0), (-27.67, 9.333, 1.0), (-27.65, 9.528, -1.0), (-27.65, 9.528, 1.0), (-27.59, 9.716, -1.0), (-27.59, 9.716, 1.0), (-27.5, 9.889, -1.0), (-27.5, 9.889, 1.0), (-27.37, 10.04, -1.0), (-27.37, 10.04, 1.0), (-27.22, 10.16, -1.0), (-27.22, 10.16, 1.0), (-27.05, 10.26, -1.0), (-27.05, 10.26, 1.0), (-26.86, 10.31, -1.0), (-26.86, 10.31, 1.0), (-23.33, 12.33, -1.0), (-23.33, 12.33, 1.0), (-23.14, 12.31, -1.0), (-23.14, 12.31, 1.0), (-22.95, 12.26, -1.0), (-22.95, 12.26, 1.0), (-22.78, 12.16, -1.0), (-22.78, 12.16, 1.0), (-22.63, 12.04, -1.0), (-22.63, 12.04, 1.0), (-22.5, 11.89, -1.0), (-22.5, 11.89, 1.0), (-22.41, 11.72, -1.0), (-22.41, 11.72, 1.0), (-22.35, 11.53, -1.0), (-22.35, 11.53, 1.0), (-22.33, 11.33, -1.0), (-22.33, 11.33, 1.0), (-22.35, 11.14, -1.0), (-22.35, 11.14, 1.0), (-22.41, 10.95, -1.0), (-22.41, 10.95, 1.0), (-22.5, 10.78, -1.0), (-22.5, 10.78, 1.0), (-22.63, 10.63, -1.0), (-22.63, 10.63, 1.0), (-22.78, 10.5, -1.0), (-22.78, 10.5, 1.0), (-22.95, 10.41, -1.0), (-22.95, 10.41, 1.0), (-23.14, 10.35, -1.0), (-23.14, 10.35, 1.0), (-23.33, 10.33, -1.0), (-23.33, 10.33, 1.0), (-23.53, 10.35, -1.0), (-23.53, 10.35, 1.0), (-23.72, 10.41, -1.0), (-23.72, 10.41, 1.0), (-23.89, 10.5, -1.0), (-23.89, 10.5, 1.0), (-24.04, 10.63, -1.0), (-24.04, 10.63, 1.0), (-24.16, 10.78, -1.0), (-24.16, 10.78, 1.0), (-24.26, 10.95, -1.0), (-24.26, 10.95, 1.0), (-24.31, 11.14, -1.0), (-24.31, 11.14, 1.0), (-24.33, 11.33, -1.0), (-24.33, 11.33, 1.0), (-24.31, 11.53, -1.0), (-24.31, 11.53, 1.0), (-24.26, 11.72, -1.0), (-24.26, 11.72, 1.0), (-24.16, 11.89, -1.0), (-24.16, 11.89, 1.0), (-24.04, 12.04, -1.0), (-24.04, 12.04, 1.0), (-23.89, 12.16, -1.0), (-23.89, 12.16, 1.0), (-23.72, 12.26, -1.0), (-23.72, 12.26, 1.0), (-23.53, 12.31, -1.0), (-23.53, 12.31, 1.0), (-3.333, 12.33, -1.0), (-3.333, 12.33, 1.0), (-3.138, 12.31, -1.0), (-3.138, 12.31, 1.0), (-2.951, 12.26, -1.0), (-2.951, 12.26, 1.0), (-2.778, 12.16, -1.0), (-2.778, 12.16, 1.0), (-2.626, 12.04, -1.0), (-2.626, 12.04, 1.0), (-2.502, 11.89, -1.0), (-2.502, 11.89, 1.0), (-2.409, 11.72, -1.0), (-2.409, 11.72, 1.0), (-2.353, 11.53, -1.0), (-2.353, 11.53, 1.0), (-2.333, 11.33, -1.0), (-2.333, 11.33, 1.0), (-2.353, 11.14, -1.0), (-2.353, 11.14, 1.0), (-2.409, 10.95, -1.0), (-2.409, 10.95, 1.0), (-2.502, 10.78, -1.0), (-2.502, 10.78, 1.0), (-2.626, 10.63, -1.0), (-2.626, 10.63, 1.0), (-2.778, 10.5, -1.0), (-2.778, 10.5, 1.0), (-2.951, 10.41, -1.0), (-2.951, 10.41, 1.0), (-3.138, 10.35, -1.0), (-3.138, 10.35, 1.0), (-3.333, 10.33, -1.0), (-3.333, 10.33, 1.0), (-3.528, 10.35, -1.0), (-3.528, 10.35, 1.0), (-3.716, 10.41, -1.0), (-3.716, 10.41, 1.0), (-3.889, 10.5, -1.0), (-3.889, 10.5, 1.0), (-4.04, 10.63, -1.0), (-4.04, 10.63, 1.0), (-4.165, 10.78, -1.0), (-4.165, 10.78, 1.0), (-4.257, 10.95, -1.0), (-4.257, 10.95, 1.0), (-4.314, 11.14, -1.0), (-4.314, 11.14, 1.0), (-4.333, 11.33, -1.0), (-4.333, 11.33, 1.0), (-4.314, 11.53, -1.0), (-4.314, 11.53, 1.0), (-4.257, 11.72, -1.0), (-4.257, 11.72, 1.0), (-4.165, 11.89, -1.0), (-4.165, 11.89, 1.0), (-4.04, 12.04, -1.0), (-4.04, 12.04, 1.0), (-3.889, 12.16, -1.0), (-3.889, 12.16, 1.0), (-3.716, 12.26, -1.0), (-3.716, 12.26, 1.0), (-3.528, 12.31, -1.0), (-3.528, 12.31, 1.0), (-17.0, 12.33, -1.0), (-17.0, 12.33, 1.0), (-16.8, 12.31, -1.0), (-16.8, 12.31, 1.0), (-16.62, 12.26, -1.0), (-16.62, 12.26, 1.0), (-16.44, 12.16, -1.0), (-16.44, 12.16, 1.0), (-16.29, 12.04, -1.0), (-16.29, 12.04, 1.0), (-16.17, 11.89, -1.0), (-16.17, 11.89, 1.0), (-16.08, 11.72, -1.0), (-16.08, 11.72, 1.0), (-16.02, 11.53, -1.0), (-16.02, 11.53, 1.0), (-16.0, 11.33, -1.0), (-16.0, 11.33, 1.0), (-16.02, 11.14, -1.0), (-16.02, 11.14, 1.0), (-16.08, 10.95, -1.0), (-16.08, 10.95, 1.0), (-16.17, 10.78, -1.0), (-16.17, 10.78, 1.0), (-16.29, 10.63, -1.0), (-16.29, 10.63, 1.0), (-16.44, 10.5, -1.0), (-16.44, 10.5, 1.0), (-16.62, 10.41, -1.0), (-16.62, 10.41, 1.0), (-16.8, 10.35, -1.0), (-16.8, 10.35, 1.0), (-17.0, 10.33, -1.0), (-17.0, 10.33, 1.0), (-17.2, 10.35, -1.0), (-17.2, 10.35, 1.0), (-17.38, 10.41, -1.0), (-17.38, 10.41, 1.0), (-17.56, 10.5, -1.0), (-17.56, 10.5, 1.0), (-17.71, 10.63, -1.0), (-17.71, 10.63, 1.0), (-17.83, 10.78, -1.0), (-17.83, 10.78, 1.0), (-17.92, 10.95, -1.0), (-17.92, 10.95, 1.0), (-17.98, 11.14, -1.0), (-17.98, 11.14, 1.0), (-18.0, 11.33, -1.0), (-18.0, 11.33, 1.0), (-17.98, 11.53, -1.0), (-17.98, 11.53, 1.0), (-17.92, 11.72, -1.0), (-17.92, 11.72, 1.0), (-17.83, 11.89, -1.0), (-17.83, 11.89, 1.0), (-17.71, 12.04, -1.0), (-17.71, 12.04, 1.0), (-17.56, 12.16, -1.0), (-17.56, 12.16, 1.0), (-17.38, 12.26, -1.0), (-17.38, 12.26, 1.0), (-17.2, 12.31, -1.0), (-17.2, 12.31, 1.0), (-9.667, 12.33, -1.0), (-9.667, 12.33, 1.0), (-9.472, 12.31, -1.0), (-9.472, 12.31, 1.0), (-9.284, 12.26, -1.0), (-9.284, 12.26, 1.0), (-9.111, 12.16, -1.0), (-9.111, 12.16, 1.0), (-8.96, 12.04, -1.0), (-8.96, 12.04, 1.0), (-8.835, 11.89, -1.0), (-8.835, 11.89, 1.0), (-8.743, 11.72, -1.0), (-8.743, 11.72, 1.0), (-8.686, 11.53, -1.0), (-8.686, 11.53, 1.0), (-8.667, 11.33, -1.0), (-8.667, 11.33, 1.0), (-8.686, 11.14, -1.0), (-8.686, 11.14, 1.0), (-8.743, 10.95, -1.0), (-8.743, 10.95, 1.0), (-8.835, 10.78, -1.0), (-8.835, 10.78, 1.0), (-8.96, 10.63, -1.0), (-8.96, 10.63, 1.0), (-9.111, 10.5, -1.0), (-9.111, 10.5, 1.0), (-9.284, 10.41, -1.0), (-9.284, 10.41, 1.0), (-9.472, 10.35, -1.0), (-9.472, 10.35, 1.0), (-9.667, 10.33, -1.0), (-9.667, 10.33, 1.0), (-9.862, 10.35, -1.0), (-9.862, 10.35, 1.0), (-10.05, 10.41, -1.0), (-10.05, 10.41, 1.0), (-10.22, 10.5, -1.0), (-10.22, 10.5, 1.0), (-10.37, 10.63, -1.0), (-10.37, 10.63, 1.0), (-10.5, 10.78, -1.0), (-10.5, 10.78, 1.0), (-10.59, 10.95, -1.0), (-10.59, 10.95, 1.0), (-10.65, 11.14, -1.0), (-10.65, 11.14, 1.0), (-10.67, 11.33, -1.0), (-10.67, 11.33, 1.0), (-10.65, 11.53, -1.0), (-10.65, 11.53, 1.0), (-10.59, 11.72, -1.0), (-10.59, 11.72, 1.0), (-10.5, 11.89, -1.0), (-10.5, 11.89, 1.0), (-10.37, 12.04, -1.0), (-10.37, 12.04, 1.0), (-10.22, 12.16, -1.0), (-10.22, 12.16, 1.0), (-10.05, 12.26, -1.0), (-10.05, 12.26, 1.0), (-9.862, 12.31, -1.0), (-9.862, 12.31, 1.0)], [], [(0, 1, 3, 2), (2, 3, 5, 4), (4, 5, 7, 6), (6, 7, 9, 8), (8, 9, 11, 10), (10, 11, 13, 12), (12, 13, 15, 14), (14, 15, 17, 16), (16, 17, 19, 18), (18, 19, 21, 20), (20, 21, 23, 22), (22, 23, 25, 24), (24, 25, 27, 26), (26, 27, 29, 28), (28, 29, 31, 30), (30, 31, 33, 32), (32, 33, 35, 34), (34, 35, 37, 36), (36, 37, 39, 38), (38, 39, 41, 40), (40, 41, 43, 42), (42, 43, 45, 44), (44, 45, 47, 46), (46, 47, 49, 48), (48, 49, 51, 50), (50, 51, 53, 52), (52, 53, 55, 54), (54, 55, 57, 56), (56, 57, 59, 58), (58, 59, 61, 60), (3, 1, 63, 61, 59, 57, 55, 53, 51, 49, 47, 45, 43, 41, 39, 37, 35, 33, 31, 29, 27, 25, 23, 21, 19, 17, 15, 13, 11, 9, 7, 5), (60, 61, 63, 62), (62, 63, 1, 0), (0, 2, 4, 6, 8, 10, 12, 14, 16, 18, 20, 22, 24, 26, 28, 30, 32, 34, 36, 38, 40, 42, 44, 46, 48, 50, 52, 54, 56, 58, 60, 62), (64, 65, 67, 66), (66, 67, 69, 68), (68, 69, 71, 70), (70, 71, 73, 72), (72, 73, 75, 74), (74, 75, 77, 76), (76, 77, 79, 78), (78, 79, 81, 80), (80, 81, 83, 82), (82, 83, 85, 84), (84, 85, 87, 86), (86, 87, 89, 88), (88, 89, 91, 90), (90, 91, 93, 92), (92, 93, 95, 94), (94, 95, 97, 96), (96, 97, 99, 98), (98, 99, 101, 100), (100, 101, 103, 102), (102, 103, 105, 104), (104, 105, 107, 106), (106, 107, 109, 108), (108, 109, 111, 110), (110, 111, 113, 112), (112, 113, 115, 114), (114, 115, 117, 116), (116, 117, 119, 118), (118, 119, 121, 120), (120, 121, 123, 122), (122, 123, 125, 124), (67, 65, 127, 125, 123, 121, 119, 117, 115, 113, 111, 109, 107, 105, 103, 101, 99, 97, 95, 93, 91, 89, 87, 85, 83, 81, 79, 77, 75, 73, 71, 69), (124, 125, 127, 126), (126, 127, 65, 64), (64, 66, 68, 70, 72, 74, 76, 78, 80, 82, 84, 86, 88, 90, 92, 94, 96, 98, 100, 102, 104, 106, 108, 110, 112, 114, 116, 118, 120, 122, 124, 126), (128, 129, 131, 130), (130, 131, 133, 132), (132, 133, 135, 134), (134, 135, 137, 136), (136, 137, 139, 138), (138, 139, 141, 140), (140, 141, 143, 142), (142, 143, 145, 144), (144, 145, 147, 146), (146, 147, 149, 148), (148, 149, 151, 150), (150, 151, 153, 152), (152, 153, 155, 154), (154, 155, 157, 156), (156, 157, 159, 158), (158, 159, 161, 160), (160, 161, 163, 162), (162, 163, 165, 164), (164, 165, 167, 166), (166, 167, 169, 168), (168, 169, 171, 170), (170, 171, 173, 172), (172, 173, 175, 174), (174, 175, 177, 176), (176, 177, 179, 178), (178, 179, 181, 180), (180, 181, 183, 182), (182, 183, 185, 184), (184, 185, 187, 186), (186, 187, 189, 188), (131, 129, 191, 189, 187, 185, 183, 181, 179, 177, 175, 173, 171, 169, 167, 165, 163, 161, 159, 157, 155, 153, 151, 149, 147, 145, 143, 141, 139, 137, 135, 133), (188, 189, 191, 190), (190, 191, 129, 128), (128, 130, 132, 134, 136, 138, 140, 142, 144, 146, 148, 150, 152, 154, 156, 158, 160, 162, 164, 166, 168, 170, 172, 174, 176, 178, 180, 182, 184, 186, 188, 190), (192, 193, 195, 194), (194, 195, 197, 196), (196, 197, 199, 198), (198, 199, 201, 200), (200, 201, 203, 202), (202, 203, 205, 204), (204, 205, 207, 206), (206, 207, 209, 208), (208, 209, 211, 210), (210, 211, 213, 212), (212, 213, 215, 214), (214, 215, 217, 216), (216, 217, 219, 218), (218, 219, 221, 220), (220, 221, 223, 222), (222, 223, 225, 224), (224, 225, 227, 226), (226, 227, 229, 228), (228, 229, 231, 230), (230, 231, 233, 232), (232, 233, 235, 234), (234, 235, 237, 236), (236, 237, 239, 238), (238, 239, 241, 240), (240, 241, 243, 242), (242, 243, 245, 244), (244, 245, 247, 246), (246, 247, 249, 248), (248, 249, 251, 250), (250, 251, 253, 252), (195, 193, 255, 253, 251, 249, 247, 245, 243, 241, 239, 237, 235, 233, 231, 229, 227, 225, 223, 221, 219, 217, 215, 213, 211, 209, 207, 205, 203, 201, 199, 197), (252, 253, 255, 254), (254, 255, 193, 192), (192, 194, 196, 198, 200, 202, 204, 206, 208, 210, 212, 214, 216, 218, 220, 222, 224, 226, 228, 230, 232, 234, 236, 238, 240, 242, 244, 246, 248, 250, 252, 254), (256, 257, 259, 258), (258, 259, 261, 260), (260, 261, 263, 262), (262, 263, 265, 264), (264, 265, 267, 266), (266, 267, 269, 268), (268, 269, 271, 270), (270, 271, 273, 272), (272, 273, 275, 274), (274, 275, 277, 276), (276, 277, 279, 278), (278, 279, 281, 280), (280, 281, 283, 282), (282, 283, 285, 284), (284, 285, 287, 286), (286, 287, 289, 288), (288, 289, 291, 290), (290, 291, 293, 292), (292, 293, 295, 294), (294, 295, 297, 296), (296, 297, 299, 298), (298, 299, 301, 300), (300, 301, 303, 302), (302, 303, 305, 304), (304, 305, 307, 306), (306, 307, 309, 308), (308, 309, 311, 310), (310, 311, 313, 312), (312, 313, 315, 314), (314, 315, 317, 316), (259, 257, 319, 317, 315, 313, 311, 309, 307, 305, 303, 301, 299, 297, 295, 293, 291, 289, 287, 285, 283, 281, 279, 277, 275, 273, 271, 269, 267, 265, 263, 261), (316, 317, 319, 318), (318, 319, 257, 256), (256, 258, 260, 262, 264, 266, 268, 270, 272, 274, 276, 278, 280, 282, 284, 286, 288, 290, 292, 294, 296, 298, 300, 302, 304, 306, 308, 310, 312, 314, 316, 318), (320, 321, 323, 322), (322, 323, 325, 324), (324, 325, 327, 326), (326, 327, 329, 328), (328, 329, 331, 330), (330, 331, 333, 332), (332, 333, 335, 334), (334, 335, 337, 336), (336, 337, 339, 338), (338, 339, 341, 340), (340, 341, 343, 342), (342, 343, 345, 344), (344, 345, 347, 346), (346, 347, 349, 348), (348, 349, 351, 350), (350, 351, 353, 352), (352, 353, 355, 354), (354, 355, 357, 356), (356, 357, 359, 358), (358, 359, 361, 360), (360, 361, 363, 362), (362, 363, 365, 364), (364, 365, 367, 366), (366, 367, 369, 368), (368, 369, 371, 370), (370, 371, 373, 372), (372, 373, 375, 374), (374, 375, 377, 376), (376, 377, 379, 378), (378, 379, 381, 380), (323, 321, 383, 381, 379, 377, 375, 373, 371, 369, 367, 365, 363, 361, 359, 357, 355, 353, 351, 349, 347, 345, 343, 341, 339, 337, 335, 333, 331, 329, 327, 325), (380, 381, 383, 382), (382, 383, 321, 320), (320, 322, 324, 326, 328, 330, 332, 334, 336, 338, 340, 342, 344, 346, 348, 350, 352, 354, 356, 358, 360, 362, 364, 366, 368, 370, 372, 374, 376, 378, 380, 382), (384, 385, 387, 386), (386, 387, 389, 388), (388, 389, 391, 390), (390, 391, 393, 392), (392, 393, 395, 394), (394, 395, 397, 396), (396, 397, 399, 398), (398, 399, 401, 400), (400, 401, 403, 402), (402, 403, 405, 404), (404, 405, 407, 406), (406, 407, 409, 408), (408, 409, 411, 410), (410, 411, 413, 412), (412, 413, 415, 414), (414, 415, 417, 416), (416, 417, 419, 418), (418, 419, 421, 420), (420, 421, 423, 422), (422, 423, 425, 424), (424, 425, 427, 426), (426, 427, 429, 428), (428, 429, 431, 430), (430, 431, 433, 432), (432, 433, 435, 434), (434, 435, 437, 436), (436, 437, 439, 438), (438, 439, 441, 440), (440, 441, 443, 442), (442, 443, 445, 444), (387, 385, 447, 445, 443, 441, 439, 437, 435, 433, 431, 429, 427, 425, 423, 421, 419, 417, 415, 413, 411, 409, 407, 405, 403, 401, 399, 397, 395, 393, 391, 389), (444, 445, 447, 446), (446, 447, 385, 384), (384, 386, 388, 390, 392, 394, 396, 398, 400, 402, 404, 406, 408, 410, 412, 414, 416, 418, 420, 422, 424, 426, 428, 430, 432, 434, 436, 438, 440, 442, 444, 446), (448, 449, 451, 450), (450, 451, 453, 452), (452, 453, 455, 454), (454, 455, 457, 456), (456, 457, 459, 458), (458, 459, 461, 460), (460, 461, 463, 462), (462, 463, 465, 464), (464, 465, 467, 466), (466, 467, 469, 468), (468, 469, 471, 470), (470, 471, 473, 472), (472, 473, 475, 474), (474, 475, 477, 476), (476, 477, 479, 478), (478, 479, 481, 480), (480, 481, 483, 482), (482, 483, 485, 484), (484, 485, 487, 486), (486, 487, 489, 488), (488, 489, 491, 490), (490, 491, 493, 492), (492, 493, 495, 494), (494, 495, 497, 496), (496, 497, 499, 498), (498, 499, 501, 500), (500, 501, 503, 502), (502, 503, 505, 504), (504, 505, 507, 506), (506, 507, 509, 508), (451, 449, 511, 509, 507, 505, 503, 501, 499, 497, 495, 493, 491, 489, 487, 485, 483, 481, 479, 477, 475, 473, 471, 469, 467, 465, 463, 461, 459, 457, 455, 453), (508, 509, 511, 510), (510, 511, 449, 448), (448, 450, 452, 454, 456, 458, 460, 462, 464, 466, 468, 470, 472, 474, 476, 478, 480, 482, 484, 486, 488, 490, 492, 494, 496, 498, 500, 502, 504, 506, 508, 510), (512, 513, 515, 514), (514, 515, 517, 516), (516, 517, 519, 518), (518, 519, 521, 520), (520, 521, 523, 522), (522, 523, 525, 524), (524, 525, 527, 526), (526, 527, 529, 528), (528, 529, 531, 530), (530, 531, 533, 532), (532, 533, 535, 534), (534, 535, 537, 536), (536, 537, 539, 538), (538, 539, 541, 540), (540, 541, 543, 542), (542, 543, 545, 544), (544, 545, 547, 546), (546, 547, 549, 548), (548, 549, 551, 550), (550, 551, 553, 552), (552, 553, 555, 554), (554, 555, 557, 556), (556, 557, 559, 558), (558, 559, 561, 560), (560, 561, 563, 562), (562, 563, 565, 564), (564, 565, 567, 566), (566, 567, 569, 568), (568, 569, 571, 570), (570, 571, 573, 572), (515, 513, 575, 573, 571, 569, 567, 565, 563, 561, 559, 557, 555, 553, 551, 549, 547, 545, 543, 541, 539, 537, 535, 533, 531, 529, 527, 525, 523, 521, 519, 517), (572, 573, 575, 574), (574, 575, 513, 512), (512, 514, 516, 518, 520, 522, 524, 526, 528, 530, 532, 534, 536, 538, 540, 542, 544, 546, 548, 550, 552, 554, 556, 558, 560, 562, 564, 566, 568, 570, 572, 574), (576, 577, 579, 578), (578, 579, 581, 580), (580, 581, 583, 582), (582, 583, 585, 584), (584, 585, 587, 586), (586, 587, 589, 588), (588, 589, 591, 590), (590, 591, 593, 592), (592, 593, 595, 594), (594, 595, 597, 596), (596, 597, 599, 598), (598, 599, 601, 600), (600, 601, 603, 602), (602, 603, 605, 604), (604, 605, 607, 606), (606, 607, 609, 608), (608, 609, 611, 610), (610, 611, 613, 612), (612, 613, 615, 614), (614, 615, 617, 616), (616, 617, 619, 618), (618, 619, 621, 620), (620, 621, 623, 622), (622, 623, 625, 624), (624, 625, 627, 626), (626, 627, 629, 628), (628, 629, 631, 630), (630, 631, 633, 632), (632, 633, 635, 634), (634, 635, 637, 636), (579, 577, 639, 637, 635, 633, 631, 629, 627, 625, 623, 621, 619, 617, 615, 613, 611, 609, 607, 605, 603, 601, 599, 597, 595, 593, 591, 589, 587, 585, 583, 581), (636, 637, 639, 638), (638, 639, 577, 576), (576, 578, 580, 582, 584, 586, 588, 590, 592, 594, 596, 598, 600, 602, 604, 606, 608, 610, 612, 614, 616, 618, 620, 622, 624, 626, 628, 630, 632, 634, 636, 638), (640, 641, 643, 642), (642, 643, 645, 644), (644, 645, 647, 646), (646, 647, 649, 648), (648, 649, 651, 650), (650, 651, 653, 652), (652, 653, 655, 654), (654, 655, 657, 656), (656, 657, 659, 658), (658, 659, 661, 660), (660, 661, 663, 662), (662, 663, 665, 664), (664, 665, 667, 666), (666, 667, 669, 668), (668, 669, 671, 670), (670, 671, 673, 672), (672, 673, 675, 674), (674, 675, 677, 676), (676, 677, 679, 678), (678, 679, 681, 680), (680, 681, 683, 682), (682, 683, 685, 684), (684, 685, 687, 686), (686, 687, 689, 688), (688, 689, 691, 690), (690, 691, 693, 692), (692, 693, 695, 694), (694, 695, 697, 696), (696, 697, 699, 698), (698, 699, 701, 700), (643, 641, 703, 701, 699, 697, 695, 693, 691, 689, 687, 685, 683, 681, 679, 677, 675, 673, 671, 669, 667, 665, 663, 661, 659, 657, 655, 653, 651, 649, 647, 645), (700, 701, 703, 702), (702, 703, 641, 640), (640, 642, 644, 646, 648, 650, 652, 654, 656, 658, 660, 662, 664, 666, 668, 670, 672, 674, 676, 678, 680, 682, 684, 686, 688, 690, 692, 694, 696, 698, 700, 702), (704, 705, 707, 706), (706, 707, 709, 708), (708, 709, 711, 710), (710, 711, 713, 712), (712, 713, 715, 714), (714, 715, 717, 716), (716, 717, 719, 718), (718, 719, 721, 720), (720, 721, 723, 722), (722, 723, 725, 724), (724, 725, 727, 726), (726, 727, 729, 728), (728, 729, 731, 730), (730, 731, 733, 732), (732, 733, 735, 734), (734, 735, 737, 736), (736, 737, 739, 738), (738, 739, 741, 740), (740, 741, 743, 742), (742, 743, 745, 744), (744, 745, 747, 746), (746, 747, 749, 748), (748, 749, 751, 750), (750, 751, 753, 752), (752, 753, 755, 754), (754, 755, 757, 756), (756, 757, 759, 758), (758, 759, 761, 760), (760, 761, 763, 762), (762, 763, 765, 764), (707, 705, 767, 765, 763, 761, 759, 757, 755, 753, 751, 749, 747, 745, 743, 741, 739, 737, 735, 733, 731, 729, 727, 725, 723, 721, 719, 717, 715, 713, 711, 709), (764, 765, 767, 766), (766, 767, 705, 704), (704, 706, 708, 710, 712, 714, 716, 718, 720, 722, 724, 726, 728, 730, 732, 734, 736, 738, 740, 742, 744, 746, 748, 750, 752, 754, 756, 758, 760, 762, 764, 766)])
_uv = me_cylinder_007.uv_layers.new(name='UVMap')
_uv.uv.foreach_set('vector', [1.406, 0.004453, 1.406, 1.003, 1.349, 1.003, 1.349, 0.004453, 1.349, 0.004453, 1.349, 1.003, 1.293, 1.003, 1.293, 0.004453, 1.293, 0.004453, 1.293, 1.003, 1.237, 1.003, 1.237, 0.004453, 1.237, 0.004453, 1.237, 1.003, 1.18, 1.003, 1.18, 0.004453, 1.18, 0.004453, 1.18, 1.003, 1.124, 1.003, 1.124, 0.004453, 1.124, 0.004453, 1.124, 1.003, 1.068, 1.003, 1.068, 0.004453, 1.068, 0.004453, 1.068, 1.003, 1.012, 1.003, 1.012, 0.004453, 1.012, 0.004453, 1.012, 1.003, 0.9553, 1.003, 0.9553, 0.004453, 0.9553, 0.004453, 0.9553, 1.003, 0.899, 1.003, 0.899, 0.004453, 0.899, 0.004453, 0.899, 1.003, 0.8427, 1.003, 0.8427, 0.004453, 0.8427, 0.004453, 0.8427, 1.003, 0.7864, 1.003, 0.7864, 0.004453, 0.7864, 0.004453, 0.7864, 1.003, 0.7301, 1.003, 0.7301, 0.004453, 0.7301, 0.004453, 0.7301, 1.003, 0.6738, 1.003, 0.6738, 0.004453, 0.6738, 0.004453, 0.6738, 1.003, 0.6175, 1.003, 0.6175, 0.004453, 0.6175, 0.004453, 0.6175, 1.003, 0.5612, 1.003, 0.5612, 0.004453, 0.5612, 0.004453, 0.5612, 1.003, 0.5049, 1.003, 0.5049, 0.004453, 0.5049, 0.004453, 0.5049, 1.003, 0.4486, 1.003, 0.4486, 0.004453, 0.4486, 0.004453, 0.4486, 1.003, 0.3923, 1.003, 0.3923, 0.004453, 0.3923, 0.004453, 0.3923, 1.003, 0.336, 1.003, 0.336, 0.004453, 0.336, 0.004453, 0.336, 1.003, 0.2797, 1.003, 0.2797, 0.004453, 0.2797, 0.004453, 0.2797, 1.003, 0.2234, 1.003, 0.2234, 0.004453, 0.2234, 0.004453, 0.2234, 1.003, 0.1671, 1.003, 0.1671, 0.004453, 0.1671, 0.004453, 0.1671, 1.003, 0.1108, 1.003, 0.1108, 0.004453, 0.1108, 0.004453, 0.1108, 1.003, 0.05455, 1.003, 0.05455, 0.004453, 0.05455, 0.004453, 0.05455, 1.003, -0.001751, 1.003, -0.001751, 0.004453, -0.001751, 0.004453, -0.001751, 1.003, -0.05805, 1.003, -0.05805, 0.004453, -0.05805, 0.004453, -0.05805, 1.003, -0.1143, 1.003, -0.1143, 0.004453, -0.1143, 0.004453, -0.1143, 1.003, -0.1706, 1.003, -0.1706, 0.004453, -0.1706, 0.004453, -0.1706, 1.003, -0.2269, 1.003, -0.2269, 0.004453, -0.2269, 0.004453, -0.2269, 1.003, -0.2832, 1.003, -0.2832, 0.004453, 0.2968, 0.4854, 0.25, 0.49, 0.2032, 0.4854, 0.1582, 0.4717, 0.1167, 0.4496, 0.08029, 0.4197, 0.05045, 0.3833, 0.02827, 0.3418, 0.01461, 0.2968, 0.01, 0.25, 0.01461, 0.2032, 0.02827, 0.1582, 0.05045, 0.1167, 0.08029, 0.08029, 0.1167, 0.05045, 0.1582, 0.02827, 0.2032, 0.01461, 0.25, 0.01, 0.2968, 0.01461, 0.3418, 0.02827, 0.3833, 0.05045, 0.4197, 0.08029, 0.4496, 0.1167, 0.4717, 0.1582, 0.4854, 0.2032, 0.49, 0.25, 0.4854, 0.2968, 0.4717, 0.3418, 0.4496, 0.3833, 0.4197, 0.4197, 0.3833, 0.4496, 0.3418, 0.4717, -0.2832, 0.004453, -0.2832, 1.003, -0.3395, 1.003, -0.3395, 0.004453, -0.3395, 0.004453, -0.3395, 1.003, -0.3958, 1.003, -0.3958, 0.004453, 0.75, 0.49, 0.7968, 0.4854, 0.8418, 0.4717, 0.8833, 0.4496, 0.9197, 0.4197, 0.9496, 0.3833, 0.9717, 0.3418, 0.9854, 0.2968, 0.99, 0.25, 0.9854, 0.2032, 0.9717, 0.1582, 0.9496, 0.1167, 0.9197, 0.08029, 0.8833, 0.05045, 0.8418, 0.02827, 0.7968, 0.01461, 0.75, 0.01, 0.7032, 0.01461, 0.6582, 0.02827, 0.6167, 0.05045, 0.5803, 0.08029, 0.5504, 0.1167, 0.5283, 0.1582, 0.5146, 0.2032, 0.51, 0.25, 0.5146, 0.2968, 0.5283, 0.3418, 0.5504, 0.3833, 0.5803, 0.4197, 0.6167, 0.4496, 0.6582, 0.4717, 0.7032, 0.4854, 1.406, 0.004453, 1.406, 1.003, 1.349, 1.003, 1.349, 0.004453, 1.349, 0.004453, 1.349, 1.003, 1.293, 1.003, 1.293, 0.004453, 1.293, 0.004453, 1.293, 1.003, 1.237, 1.003, 1.237, 0.004453, 1.237, 0.004453, 1.237, 1.003, 1.18, 1.003, 1.18, 0.004453, 1.18, 0.004453, 1.18, 1.003, 1.124, 1.003, 1.124, 0.004453, 1.124, 0.004453, 1.124, 1.003, 1.068, 1.003, 1.068, 0.004453, 1.068, 0.004453, 1.068, 1.003, 1.012, 1.003, 1.012, 0.004453, 1.012, 0.004453, 1.012, 1.003, 0.9553, 1.003, 0.9553, 0.004453, 0.9553, 0.004453, 0.9553, 1.003, 0.899, 1.003, 0.899, 0.004453, 0.899, 0.004453, 0.899, 1.003, 0.8427, 1.003, 0.8427, 0.004453, 0.8427, 0.004453, 0.8427, 1.003, 0.7864, 1.003, 0.7864, 0.004453, 0.7864, 0.004453, 0.7864, 1.003, 0.7301, 1.003, 0.7301, 0.004453, 0.7301, 0.004453, 0.7301, 1.003, 0.6738, 1.003, 0.6738, 0.004453, 0.6738, 0.004453, 0.6738, 1.003, 0.6175, 1.003, 0.6175, 0.004453, 0.6175, 0.004453, 0.6175, 1.003, 0.5612, 1.003, 0.5612, 0.004453, 0.5612, 0.004453, 0.5612, 1.003, 0.5049, 1.003, 0.5049, 0.004453, 0.5049, 0.004453, 0.5049, 1.003, 0.4486, 1.003, 0.4486, 0.004453, 0.4486, 0.004453, 0.4486, 1.003, 0.3923, 1.003, 0.3923, 0.004453, 0.3923, 0.004453, 0.3923, 1.003, 0.336, 1.003, 0.336, 0.004453, 0.336, 0.004453, 0.336, 1.003, 0.2797, 1.003, 0.2797, 0.004453, 0.2797, 0.004453, 0.2797, 1.003, 0.2234, 1.003, 0.2234, 0.004453, 0.2234, 0.004453, 0.2234, 1.003, 0.1671, 1.003, 0.1671, 0.004453, 0.1671, 0.004453, 0.1671, 1.003, 0.1108, 1.003, 0.1108, 0.004453, 0.1108, 0.004453, 0.1108, 1.003, 0.05455, 1.003, 0.05455, 0.004453, 0.05455, 0.004453, 0.05455, 1.003, -0.001751, 1.003, -0.001751, 0.004453, -0.001751, 0.004453, -0.001751, 1.003, -0.05805, 1.003, -0.05805, 0.004453, -0.05805, 0.004453, -0.05805, 1.003, -0.1143, 1.003, -0.1143, 0.004453, -0.1143, 0.004453, -0.1143, 1.003, -0.1706, 1.003, -0.1706, 0.004453, -0.1706, 0.004453, -0.1706, 1.003, -0.2269, 1.003, -0.2269, 0.004453, -0.2269, 0.004453, -0.2269, 1.003, -0.2832, 1.003, -0.2832, 0.004453, 0.2968, 0.4854, 0.25, 0.49, 0.2032, 0.4854, 0.1582, 0.4717, 0.1167, 0.4496, 0.08029, 0.4197, 0.05045, 0.3833, 0.02827, 0.3418, 0.01461, 0.2968, 0.01, 0.25, 0.01461, 0.2032, 0.02827, 0.1582, 0.05045, 0.1167, 0.08029, 0.08029, 0.1167, 0.05045, 0.1582, 0.02827, 0.2032, 0.01461, 0.25, 0.01, 0.2968, 0.01461, 0.3418, 0.02827, 0.3833, 0.05045, 0.4197, 0.08029, 0.4496, 0.1167, 0.4717, 0.1582, 0.4854, 0.2032, 0.49, 0.25, 0.4854, 0.2968, 0.4717, 0.3418, 0.4496, 0.3833, 0.4197, 0.4197, 0.3833, 0.4496, 0.3418, 0.4717, -0.2832, 0.004453, -0.2832, 1.003, -0.3395, 1.003, -0.3395, 0.004453, -0.3395, 0.004453, -0.3395, 1.003, -0.3958, 1.003, -0.3958, 0.004453, 0.75, 0.49, 0.7968, 0.4854, 0.8418, 0.4717, 0.8833, 0.4496, 0.9197, 0.4197, 0.9496, 0.3833, 0.9717, 0.3418, 0.9854, 0.2968, 0.99, 0.25, 0.9854, 0.2032, 0.9717, 0.1582, 0.9496, 0.1167, 0.9197, 0.08029, 0.8833, 0.05045, 0.8418, 0.02827, 0.7968, 0.01461, 0.75, 0.01, 0.7032, 0.01461, 0.6582, 0.02827, 0.6167, 0.05045, 0.5803, 0.08029, 0.5504, 0.1167, 0.5283, 0.1582, 0.5146, 0.2032, 0.51, 0.25, 0.5146, 0.2968, 0.5283, 0.3418, 0.5504, 0.3833, 0.5803, 0.4197, 0.6167, 0.4496, 0.6582, 0.4717, 0.7032, 0.4854, 1.406, 0.004453, 1.406, 1.003, 1.349, 1.003, 1.349, 0.004453, 1.349, 0.004453, 1.349, 1.003, 1.293, 1.003, 1.293, 0.004453, 1.293, 0.004453, 1.293, 1.003, 1.237, 1.003, 1.237, 0.004453, 1.237, 0.004453, 1.237, 1.003, 1.18, 1.003, 1.18, 0.004453, 1.18, 0.004453, 1.18, 1.003, 1.124, 1.003, 1.124, 0.004453, 1.124, 0.004453, 1.124, 1.003, 1.068, 1.003, 1.068, 0.004453, 1.068, 0.004453, 1.068, 1.003, 1.012, 1.003, 1.012, 0.004453, 1.012, 0.004453, 1.012, 1.003, 0.9553, 1.003, 0.9553, 0.004453, 0.9553, 0.004453, 0.9553, 1.003, 0.899, 1.003, 0.899, 0.004453, 0.899, 0.004453, 0.899, 1.003, 0.8427, 1.003, 0.8427, 0.004453, 0.8427, 0.004453, 0.8427, 1.003, 0.7864, 1.003, 0.7864, 0.004453, 0.7864, 0.004453, 0.7864, 1.003, 0.7301, 1.003, 0.7301, 0.004453, 0.7301, 0.004453, 0.7301, 1.003, 0.6738, 1.003, 0.6738, 0.004453, 0.6738, 0.004453, 0.6738, 1.003, 0.6175, 1.003, 0.6175, 0.004453, 0.6175, 0.004453, 0.6175, 1.003, 0.5612, 1.003, 0.5612, 0.004453, 0.5612, 0.004453, 0.5612, 1.003, 0.5049, 1.003, 0.5049, 0.004453, 0.5049, 0.004453, 0.5049, 1.003, 0.4486, 1.003, 0.4486, 0.004453, 0.4486, 0.004453, 0.4486, 1.003, 0.3923, 1.003, 0.3923, 0.004453, 0.3923, 0.004453, 0.3923, 1.003, 0.336, 1.003, 0.336, 0.004453, 0.336, 0.004453, 0.336, 1.003, 0.2797, 1.003, 0.2797, 0.004453, 0.2797, 0.004453, 0.2797, 1.003, 0.2234, 1.003, 0.2234, 0.004453, 0.2234, 0.004453, 0.2234, 1.003, 0.1671, 1.003, 0.1671, 0.004453, 0.1671, 0.004453, 0.1671, 1.003, 0.1108, 1.003, 0.1108, 0.004453, 0.1108, 0.004453, 0.1108, 1.003, 0.05455, 1.003, 0.05455, 0.004453, 0.05455, 0.004453, 0.05455, 1.003, -0.001751, 1.003, -0.001751, 0.004453, -0.001751, 0.004453, -0.001751, 1.003, -0.05805, 1.003, -0.05805, 0.004453, -0.05805, 0.004453, -0.05805, 1.003, -0.1143, 1.003, -0.1143, 0.004453, -0.1143, 0.004453, -0.1143, 1.003, -0.1706, 1.003, -0.1706, 0.004453, -0.1706, 0.004453, -0.1706, 1.003, -0.2269, 1.003, -0.2269, 0.004453, -0.2269, 0.004453, -0.2269, 1.003, -0.2832, 1.003, -0.2832, 0.004453, 0.2968, 0.4854, 0.25, 0.49, 0.2032, 0.4854, 0.1582, 0.4717, 0.1167, 0.4496, 0.08029, 0.4197, 0.05045, 0.3833, 0.02827, 0.3418, 0.01461, 0.2968, 0.01, 0.25, 0.01461, 0.2032, 0.02827, 0.1582, 0.05045, 0.1167, 0.08029, 0.08029, 0.1167, 0.05045, 0.1582, 0.02827, 0.2032, 0.01461, 0.25, 0.01, 0.2968, 0.01461, 0.3418, 0.02827, 0.3833, 0.05045, 0.4197, 0.08029, 0.4496, 0.1167, 0.4717, 0.1582, 0.4854, 0.2032, 0.49, 0.25, 0.4854, 0.2968, 0.4717, 0.3418, 0.4496, 0.3833, 0.4197, 0.4197, 0.3833, 0.4496, 0.3418, 0.4717, -0.2832, 0.004453, -0.2832, 1.003, -0.3395, 1.003, -0.3395, 0.004453, -0.3395, 0.004453, -0.3395, 1.003, -0.3958, 1.003, -0.3958, 0.004453, 0.75, 0.49, 0.7968, 0.4854, 0.8418, 0.4717, 0.8833, 0.4496, 0.9197, 0.4197, 0.9496, 0.3833, 0.9717, 0.3418, 0.9854, 0.2968, 0.99, 0.25, 0.9854, 0.2032, 0.9717, 0.1582, 0.9496, 0.1167, 0.9197, 0.08029, 0.8833, 0.05045, 0.8418, 0.02827, 0.7968, 0.01461, 0.75, 0.01, 0.7032, 0.01461, 0.6582, 0.02827, 0.6167, 0.05045, 0.5803, 0.08029, 0.5504, 0.1167, 0.5283, 0.1582, 0.5146, 0.2032, 0.51, 0.25, 0.5146, 0.2968, 0.5283, 0.3418, 0.5504, 0.3833, 0.5803, 0.4197, 0.6167, 0.4496, 0.6582, 0.4717, 0.7032, 0.4854, 1.406, 0.004453, 1.406, 1.003, 1.349, 1.003, 1.349, 0.004453, 1.349, 0.004453, 1.349, 1.003, 1.293, 1.003, 1.293, 0.004453, 1.293, 0.004453, 1.293, 1.003, 1.237, 1.003, 1.237, 0.004453, 1.237, 0.004453, 1.237, 1.003, 1.18, 1.003, 1.18, 0.004453, 1.18, 0.004453, 1.18, 1.003, 1.124, 1.003, 1.124, 0.004453, 1.124, 0.004453, 1.124, 1.003, 1.068, 1.003, 1.068, 0.004453, 1.068, 0.004453, 1.068, 1.003, 1.012, 1.003, 1.012, 0.004453, 1.012, 0.004453, 1.012, 1.003, 0.9553, 1.003, 0.9553, 0.004453, 0.9553, 0.004453, 0.9553, 1.003, 0.899, 1.003, 0.899, 0.004453, 0.899, 0.004453, 0.899, 1.003, 0.8427, 1.003, 0.8427, 0.004453, 0.8427, 0.004453, 0.8427, 1.003, 0.7864, 1.003, 0.7864, 0.004453, 0.7864, 0.004453, 0.7864, 1.003, 0.7301, 1.003, 0.7301, 0.004453, 0.7301, 0.004453, 0.7301, 1.003, 0.6738, 1.003, 0.6738, 0.004453, 0.6738, 0.004453, 0.6738, 1.003, 0.6175, 1.003, 0.6175, 0.004453, 0.6175, 0.004453, 0.6175, 1.003, 0.5612, 1.003, 0.5612, 0.004453, 0.5612, 0.004453, 0.5612, 1.003, 0.5049, 1.003, 0.5049, 0.004453, 0.5049, 0.004453, 0.5049, 1.003, 0.4486, 1.003, 0.4486, 0.004453, 0.4486, 0.004453, 0.4486, 1.003, 0.3923, 1.003, 0.3923, 0.004453, 0.3923, 0.004453, 0.3923, 1.003, 0.336, 1.003, 0.336, 0.004453, 0.336, 0.004453, 0.336, 1.003, 0.2797, 1.003, 0.2797, 0.004453, 0.2797, 0.004453, 0.2797, 1.003, 0.2234, 1.003, 0.2234, 0.004453, 0.2234, 0.004453, 0.2234, 1.003, 0.1671, 1.003, 0.1671, 0.004453, 0.1671, 0.004453, 0.1671, 1.003, 0.1108, 1.003, 0.1108, 0.004453, 0.1108, 0.004453, 0.1108, 1.003, 0.05455, 1.003, 0.05455, 0.004453, 0.05455, 0.004453, 0.05455, 1.003, -0.001751, 1.003, -0.001751, 0.004453, -0.001751, 0.004453, -0.001751, 1.003, -0.05805, 1.003, -0.05805, 0.004453, -0.05805, 0.004453, -0.05805, 1.003, -0.1143, 1.003, -0.1143, 0.004453, -0.1143, 0.004453, -0.1143, 1.003, -0.1706, 1.003, -0.1706, 0.004453, -0.1706, 0.004453, -0.1706, 1.003, -0.2269, 1.003, -0.2269, 0.004453, -0.2269, 0.004453, -0.2269, 1.003, -0.2832, 1.003, -0.2832, 0.004453, 0.2968, 0.4854, 0.25, 0.49, 0.2032, 0.4854, 0.1582, 0.4717, 0.1167, 0.4496, 0.08029, 0.4197, 0.05045, 0.3833, 0.02827, 0.3418, 0.01461, 0.2968, 0.01, 0.25, 0.01461, 0.2032, 0.02827, 0.1582, 0.05045, 0.1167, 0.08029, 0.08029, 0.1167, 0.05045, 0.1582, 0.02827, 0.2032, 0.01461, 0.25, 0.01, 0.2968, 0.01461, 0.3418, 0.02827, 0.3833, 0.05045, 0.4197, 0.08029, 0.4496, 0.1167, 0.4717, 0.1582, 0.4854, 0.2032, 0.49, 0.25, 0.4854, 0.2968, 0.4717, 0.3418, 0.4496, 0.3833, 0.4197, 0.4197, 0.3833, 0.4496, 0.3418, 0.4717, -0.2832, 0.004453, -0.2832, 1.003, -0.3395, 1.003, -0.3395, 0.004453, -0.3395, 0.004453, -0.3395, 1.003, -0.3958, 1.003, -0.3958, 0.004453, 0.75, 0.49, 0.7968, 0.4854, 0.8418, 0.4717, 0.8833, 0.4496, 0.9197, 0.4197, 0.9496, 0.3833, 0.9717, 0.3418, 0.9854, 0.2968, 0.99, 0.25, 0.9854, 0.2032, 0.9717, 0.1582, 0.9496, 0.1167, 0.9197, 0.08029, 0.8833, 0.05045, 0.8418, 0.02827, 0.7968, 0.01461, 0.75, 0.01, 0.7032, 0.01461, 0.6582, 0.02827, 0.6167, 0.05045, 0.5803, 0.08029, 0.5504, 0.1167, 0.5283, 0.1582, 0.5146, 0.2032, 0.51, 0.25, 0.5146, 0.2968, 0.5283, 0.3418, 0.5504, 0.3833, 0.5803, 0.4197, 0.6167, 0.4496, 0.6582, 0.4717, 0.7032, 0.4854, 1.406, 0.004453, 1.406, 1.003, 1.349, 1.003, 1.349, 0.004453, 1.349, 0.004453, 1.349, 1.003, 1.293, 1.003, 1.293, 0.004453, 1.293, 0.004453, 1.293, 1.003, 1.237, 1.003, 1.237, 0.004453, 1.237, 0.004453, 1.237, 1.003, 1.18, 1.003, 1.18, 0.004453, 1.18, 0.004453, 1.18, 1.003, 1.124, 1.003, 1.124, 0.004453, 1.124, 0.004453, 1.124, 1.003, 1.068, 1.003, 1.068, 0.004453, 1.068, 0.004453, 1.068, 1.003, 1.012, 1.003, 1.012, 0.004453, 1.012, 0.004453, 1.012, 1.003, 0.9553, 1.003, 0.9553, 0.004453, 0.9553, 0.004453, 0.9553, 1.003, 0.899, 1.003, 0.899, 0.004453, 0.899, 0.004453, 0.899, 1.003, 0.8427, 1.003, 0.8427, 0.004453, 0.8427, 0.004453, 0.8427, 1.003, 0.7864, 1.003, 0.7864, 0.004453, 0.7864, 0.004453, 0.7864, 1.003, 0.7301, 1.003, 0.7301, 0.004453, 0.7301, 0.004453, 0.7301, 1.003, 0.6738, 1.003, 0.6738, 0.004453, 0.6738, 0.004453, 0.6738, 1.003, 0.6175, 1.003, 0.6175, 0.004453, 0.6175, 0.004453, 0.6175, 1.003, 0.5612, 1.003, 0.5612, 0.004453, 0.5612, 0.004453, 0.5612, 1.003, 0.5049, 1.003, 0.5049, 0.004453, 0.5049, 0.004453, 0.5049, 1.003, 0.4486, 1.003, 0.4486, 0.004453, 0.4486, 0.004453, 0.4486, 1.003, 0.3923, 1.003, 0.3923, 0.004453, 0.3923, 0.004453, 0.3923, 1.003, 0.336, 1.003, 0.336, 0.004453, 0.336, 0.004453, 0.336, 1.003, 0.2797, 1.003, 0.2797, 0.004453, 0.2797, 0.004453, 0.2797, 1.003, 0.2234, 1.003, 0.2234, 0.004453, 0.2234, 0.004453, 0.2234, 1.003, 0.1671, 1.003, 0.1671, 0.004453, 0.1671, 0.004453, 0.1671, 1.003, 0.1108, 1.003, 0.1108, 0.004453, 0.1108, 0.004453, 0.1108, 1.003, 0.05455, 1.003, 0.05455, 0.004453, 0.05455, 0.004453, 0.05455, 1.003, -0.001751, 1.003, -0.001751, 0.004453, -0.001751, 0.004453, -0.001751, 1.003, -0.05805, 1.003, -0.05805, 0.004453, -0.05805, 0.004453, -0.05805, 1.003, -0.1143, 1.003, -0.1143, 0.004453, -0.1143, 0.004453, -0.1143, 1.003, -0.1706, 1.003, -0.1706, 0.004453, -0.1706, 0.004453, -0.1706, 1.003, -0.2269, 1.003, -0.2269, 0.004453, -0.2269, 0.004453, -0.2269, 1.003, -0.2832, 1.003, -0.2832, 0.004453, 0.2968, 0.4854, 0.25, 0.49, 0.2032, 0.4854, 0.1582, 0.4717, 0.1167, 0.4496, 0.08029, 0.4197, 0.05045, 0.3833, 0.02827, 0.3418, 0.01461, 0.2968, 0.01, 0.25, 0.01461, 0.2032, 0.02827, 0.1582, 0.05045, 0.1167, 0.08029, 0.08029, 0.1167, 0.05045, 0.1582, 0.02827, 0.2032, 0.01461, 0.25, 0.01, 0.2968, 0.01461, 0.3418, 0.02827, 0.3833, 0.05045, 0.4197, 0.08029, 0.4496, 0.1167, 0.4717, 0.1582, 0.4854, 0.2032, 0.49, 0.25, 0.4854, 0.2968, 0.4717, 0.3418, 0.4496, 0.3833, 0.4197, 0.4197, 0.3833, 0.4496, 0.3418, 0.4717, -0.2832, 0.004453, -0.2832, 1.003, -0.3395, 1.003, -0.3395, 0.004453, -0.3395, 0.004453, -0.3395, 1.003, -0.3958, 1.003, -0.3958, 0.004453, 0.75, 0.49, 0.7968, 0.4854, 0.8418, 0.4717, 0.8833, 0.4496, 0.9197, 0.4197, 0.9496, 0.3833, 0.9717, 0.3418, 0.9854, 0.2968, 0.99, 0.25, 0.9854, 0.2032, 0.9717, 0.1582, 0.9496, 0.1167, 0.9197, 0.08029, 0.8833, 0.05045, 0.8418, 0.02827, 0.7968, 0.01461, 0.75, 0.01, 0.7032, 0.01461, 0.6582, 0.02827, 0.6167, 0.05045, 0.5803, 0.08029, 0.5504, 0.1167, 0.5283, 0.1582, 0.5146, 0.2032, 0.51, 0.25, 0.5146, 0.2968, 0.5283, 0.3418, 0.5504, 0.3833, 0.5803, 0.4197, 0.6167, 0.4496, 0.6582, 0.4717, 0.7032, 0.4854, 1.406, 0.004453, 1.406, 1.003, 1.349, 1.003, 1.349, 0.004453, 1.349, 0.004453, 1.349, 1.003, 1.293, 1.003, 1.293, 0.004453, 1.293, 0.004453, 1.293, 1.003, 1.237, 1.003, 1.237, 0.004453, 1.237, 0.004453, 1.237, 1.003, 1.18, 1.003, 1.18, 0.004453, 1.18, 0.004453, 1.18, 1.003, 1.124, 1.003, 1.124, 0.004453, 1.124, 0.004453, 1.124, 1.003, 1.068, 1.003, 1.068, 0.004453, 1.068, 0.004453, 1.068, 1.003, 1.012, 1.003, 1.012, 0.004453, 1.012, 0.004453, 1.012, 1.003, 0.9553, 1.003, 0.9553, 0.004453, 0.9553, 0.004453, 0.9553, 1.003, 0.899, 1.003, 0.899, 0.004453, 0.899, 0.004453, 0.899, 1.003, 0.8427, 1.003, 0.8427, 0.004453, 0.8427, 0.004453, 0.8427, 1.003, 0.7864, 1.003, 0.7864, 0.004453, 0.7864, 0.004453, 0.7864, 1.003, 0.7301, 1.003, 0.7301, 0.004453, 0.7301, 0.004453, 0.7301, 1.003, 0.6738, 1.003, 0.6738, 0.004453, 0.6738, 0.004453, 0.6738, 1.003, 0.6175, 1.003, 0.6175, 0.004453, 0.6175, 0.004453, 0.6175, 1.003, 0.5612, 1.003, 0.5612, 0.004453, 0.5612, 0.004453, 0.5612, 1.003, 0.5049, 1.003, 0.5049, 0.004453, 0.5049, 0.004453, 0.5049, 1.003, 0.4486, 1.003, 0.4486, 0.004453, 0.4486, 0.004453, 0.4486, 1.003, 0.3923, 1.003, 0.3923, 0.004453, 0.3923, 0.004453, 0.3923, 1.003, 0.336, 1.003, 0.336, 0.004453, 0.336, 0.004453, 0.336, 1.003, 0.2797, 1.003, 0.2797, 0.004453, 0.2797, 0.004453, 0.2797, 1.003, 0.2234, 1.003, 0.2234, 0.004453, 0.2234, 0.004453, 0.2234, 1.003, 0.1671, 1.003, 0.1671, 0.004453, 0.1671, 0.004453, 0.1671, 1.003, 0.1108, 1.003, 0.1108, 0.004453, 0.1108, 0.004453, 0.1108, 1.003, 0.05455, 1.003, 0.05455, 0.004453, 0.05455, 0.004453, 0.05455, 1.003, -0.001751, 1.003, -0.001751, 0.004453, -0.001751, 0.004453, -0.001751, 1.003, -0.05805, 1.003, -0.05805, 0.004453, -0.05805, 0.004453, -0.05805, 1.003, -0.1143, 1.003, -0.1143, 0.004453, -0.1143, 0.004453, -0.1143, 1.003, -0.1706, 1.003, -0.1706, 0.004453, -0.1706, 0.004453, -0.1706, 1.003, -0.2269, 1.003, -0.2269, 0.004453, -0.2269, 0.004453, -0.2269, 1.003, -0.2832, 1.003, -0.2832, 0.004453, 0.2968, 0.4854, 0.25, 0.49, 0.2032, 0.4854, 0.1582, 0.4717, 0.1167, 0.4496, 0.08029, 0.4197, 0.05045, 0.3833, 0.02827, 0.3418, 0.01461, 0.2968, 0.01, 0.25, 0.01461, 0.2032, 0.02827, 0.1582, 0.05045, 0.1167, 0.08029, 0.08029, 0.1167, 0.05045, 0.1582, 0.02827, 0.2032, 0.01461, 0.25, 0.01, 0.2968, 0.01461, 0.3418, 0.02827, 0.3833, 0.05045, 0.4197, 0.08029, 0.4496, 0.1167, 0.4717, 0.1582, 0.4854, 0.2032, 0.49, 0.25, 0.4854, 0.2968, 0.4717, 0.3418, 0.4496, 0.3833, 0.4197, 0.4197, 0.3833, 0.4496, 0.3418, 0.4717, -0.2832, 0.004453, -0.2832, 1.003, -0.3395, 1.003, -0.3395, 0.004453, -0.3395, 0.004453, -0.3395, 1.003, -0.3958, 1.003, -0.3958, 0.004453, 0.75, 0.49, 0.7968, 0.4854, 0.8418, 0.4717, 0.8833, 0.4496, 0.9197, 0.4197, 0.9496, 0.3833, 0.9717, 0.3418, 0.9854, 0.2968, 0.99, 0.25, 0.9854, 0.2032, 0.9717, 0.1582, 0.9496, 0.1167, 0.9197, 0.08029, 0.8833, 0.05045, 0.8418, 0.02827, 0.7968, 0.01461, 0.75, 0.01, 0.7032, 0.01461, 0.6582, 0.02827, 0.6167, 0.05045, 0.5803, 0.08029, 0.5504, 0.1167, 0.5283, 0.1582, 0.5146, 0.2032, 0.51, 0.25, 0.5146, 0.2968, 0.5283, 0.3418, 0.5504, 0.3833, 0.5803, 0.4197, 0.6167, 0.4496, 0.6582, 0.4717, 0.7032, 0.4854, 1.406, 0.004453, 1.406, 1.003, 1.349, 1.003, 1.349, 0.004453, 1.349, 0.004453, 1.349, 1.003, 1.293, 1.003, 1.293, 0.004453, 1.293, 0.004453, 1.293, 1.003, 1.237, 1.003, 1.237, 0.004453, 1.237, 0.004453, 1.237, 1.003, 1.18, 1.003, 1.18, 0.004453, 1.18, 0.004453, 1.18, 1.003, 1.124, 1.003, 1.124, 0.004453, 1.124, 0.004453, 1.124, 1.003, 1.068, 1.003, 1.068, 0.004453, 1.068, 0.004453, 1.068, 1.003, 1.012, 1.003, 1.012, 0.004453, 1.012, 0.004453, 1.012, 1.003, 0.9553, 1.003, 0.9553, 0.004453, 0.9553, 0.004453, 0.9553, 1.003, 0.899, 1.003, 0.899, 0.004453, 0.899, 0.004453, 0.899, 1.003, 0.8427, 1.003, 0.8427, 0.004453, 0.8427, 0.004453, 0.8427, 1.003, 0.7864, 1.003, 0.7864, 0.004453, 0.7864, 0.004453, 0.7864, 1.003, 0.7301, 1.003, 0.7301, 0.004453, 0.7301, 0.004453, 0.7301, 1.003, 0.6738, 1.003, 0.6738, 0.004453, 0.6738, 0.004453, 0.6738, 1.003, 0.6175, 1.003, 0.6175, 0.004453, 0.6175, 0.004453, 0.6175, 1.003, 0.5612, 1.003, 0.5612, 0.004453, 0.5612, 0.004453, 0.5612, 1.003, 0.5049, 1.003, 0.5049, 0.004453, 0.5049, 0.004453, 0.5049, 1.003, 0.4486, 1.003, 0.4486, 0.004453, 0.4486, 0.004453, 0.4486, 1.003, 0.3923, 1.003, 0.3923, 0.004453, 0.3923, 0.004453, 0.3923, 1.003, 0.336, 1.003, 0.336, 0.004453, 0.336, 0.004453, 0.336, 1.003, 0.2797, 1.003, 0.2797, 0.004453, 0.2797, 0.004453, 0.2797, 1.003, 0.2234, 1.003, 0.2234, 0.004453, 0.2234, 0.004453, 0.2234, 1.003, 0.1671, 1.003, 0.1671, 0.004453, 0.1671, 0.004453, 0.1671, 1.003, 0.1108, 1.003, 0.1108, 0.004453, 0.1108, 0.004453, 0.1108, 1.003, 0.05455, 1.003, 0.05455, 0.004453, 0.05455, 0.004453, 0.05455, 1.003, -0.001751, 1.003, -0.001751, 0.004453, -0.001751, 0.004453, -0.001751, 1.003, -0.05805, 1.003, -0.05805, 0.004453, -0.05805, 0.004453, -0.05805, 1.003, -0.1143, 1.003, -0.1143, 0.004453, -0.1143, 0.004453, -0.1143, 1.003, -0.1706, 1.003, -0.1706, 0.004453, -0.1706, 0.004453, -0.1706, 1.003, -0.2269, 1.003, -0.2269, 0.004453, -0.2269, 0.004453, -0.2269, 1.003, -0.2832, 1.003, -0.2832, 0.004453, 0.2968, 0.4854, 0.25, 0.49, 0.2032, 0.4854, 0.1582, 0.4717, 0.1167, 0.4496, 0.08029, 0.4197, 0.05045, 0.3833, 0.02827, 0.3418, 0.01461, 0.2968, 0.01, 0.25, 0.01461, 0.2032, 0.02827, 0.1582, 0.05045, 0.1167, 0.08029, 0.08029, 0.1167, 0.05045, 0.1582, 0.02827, 0.2032, 0.01461, 0.25, 0.01, 0.2968, 0.01461, 0.3418, 0.02827, 0.3833, 0.05045, 0.4197, 0.08029, 0.4496, 0.1167, 0.4717, 0.1582, 0.4854, 0.2032, 0.49, 0.25, 0.4854, 0.2968, 0.4717, 0.3418, 0.4496, 0.3833, 0.4197, 0.4197, 0.3833, 0.4496, 0.3418, 0.4717, -0.2832, 0.004453, -0.2832, 1.003, -0.3395, 1.003, -0.3395, 0.004453, -0.3395, 0.004453, -0.3395, 1.003, -0.3958, 1.003, -0.3958, 0.004453, 0.75, 0.49, 0.7968, 0.4854, 0.8418, 0.4717, 0.8833, 0.4496, 0.9197, 0.4197, 0.9496, 0.3833, 0.9717, 0.3418, 0.9854, 0.2968, 0.99, 0.25, 0.9854, 0.2032, 0.9717, 0.1582, 0.9496, 0.1167, 0.9197, 0.08029, 0.8833, 0.05045, 0.8418, 0.02827, 0.7968, 0.01461, 0.75, 0.01, 0.7032, 0.01461, 0.6582, 0.02827, 0.6167, 0.05045, 0.5803, 0.08029, 0.5504, 0.1167, 0.5283, 0.1582, 0.5146, 0.2032, 0.51, 0.25, 0.5146, 0.2968, 0.5283, 0.3418, 0.5504, 0.3833, 0.5803, 0.4197, 0.6167, 0.4496, 0.6582, 0.4717, 0.7032, 0.4854, 1.406, 0.004453, 1.406, 1.003, 1.349, 1.003, 1.349, 0.004453, 1.349, 0.004453, 1.349, 1.003, 1.293, 1.003, 1.293, 0.004453, 1.293, 0.004453, 1.293, 1.003, 1.237, 1.003, 1.237, 0.004453, 1.237, 0.004453, 1.237, 1.003, 1.18, 1.003, 1.18, 0.004453, 1.18, 0.004453, 1.18, 1.003, 1.124, 1.003, 1.124, 0.004453, 1.124, 0.004453, 1.124, 1.003, 1.068, 1.003, 1.068, 0.004453, 1.068, 0.004453, 1.068, 1.003, 1.012, 1.003, 1.012, 0.004453, 1.012, 0.004453, 1.012, 1.003, 0.9553, 1.003, 0.9553, 0.004453, 0.9553, 0.004453, 0.9553, 1.003, 0.899, 1.003, 0.899, 0.004453, 0.899, 0.004453, 0.899, 1.003, 0.8427, 1.003, 0.8427, 0.004453, 0.8427, 0.004453, 0.8427, 1.003, 0.7864, 1.003, 0.7864, 0.004453, 0.7864, 0.004453, 0.7864, 1.003, 0.7301, 1.003, 0.7301, 0.004453, 0.7301, 0.004453, 0.7301, 1.003, 0.6738, 1.003, 0.6738, 0.004453, 0.6738, 0.004453, 0.6738, 1.003, 0.6175, 1.003, 0.6175, 0.004453, 0.6175, 0.004453, 0.6175, 1.003, 0.5612, 1.003, 0.5612, 0.004453, 0.5612, 0.004453, 0.5612, 1.003, 0.5049, 1.003, 0.5049, 0.004453, 0.5049, 0.004453, 0.5049, 1.003, 0.4486, 1.003, 0.4486, 0.004453, 0.4486, 0.004453, 0.4486, 1.003, 0.3923, 1.003, 0.3923, 0.004453, 0.3923, 0.004453, 0.3923, 1.003, 0.336, 1.003, 0.336, 0.004453, 0.336, 0.004453, 0.336, 1.003, 0.2797, 1.003, 0.2797, 0.004453, 0.2797, 0.004453, 0.2797, 1.003, 0.2234, 1.003, 0.2234, 0.004453, 0.2234, 0.004453, 0.2234, 1.003, 0.1671, 1.003, 0.1671, 0.004453, 0.1671, 0.004453, 0.1671, 1.003, 0.1108, 1.003, 0.1108, 0.004453, 0.1108, 0.004453, 0.1108, 1.003, 0.05455, 1.003, 0.05455, 0.004453, 0.05455, 0.004453, 0.05455, 1.003, -0.001751, 1.003, -0.001751, 0.004453, -0.001751, 0.004453, -0.001751, 1.003, -0.05805, 1.003, -0.05805, 0.004453, -0.05805, 0.004453, -0.05805, 1.003, -0.1143, 1.003, -0.1143, 0.004453, -0.1143, 0.004453, -0.1143, 1.003, -0.1706, 1.003, -0.1706, 0.004453, -0.1706, 0.004453, -0.1706, 1.003, -0.2269, 1.003, -0.2269, 0.004453, -0.2269, 0.004453, -0.2269, 1.003, -0.2832, 1.003, -0.2832, 0.004453, 0.2968, 0.4854, 0.25, 0.49, 0.2032, 0.4854, 0.1582, 0.4717, 0.1167, 0.4496, 0.08029, 0.4197, 0.05045, 0.3833, 0.02827, 0.3418, 0.01461, 0.2968, 0.01, 0.25, 0.01461, 0.2032, 0.02827, 0.1582, 0.05045, 0.1167, 0.08029, 0.08029, 0.1167, 0.05045, 0.1582, 0.02827, 0.2032, 0.01461, 0.25, 0.01, 0.2968, 0.01461, 0.3418, 0.02827, 0.3833, 0.05045, 0.4197, 0.08029, 0.4496, 0.1167, 0.4717, 0.1582, 0.4854, 0.2032, 0.49, 0.25, 0.4854, 0.2968, 0.4717, 0.3418, 0.4496, 0.3833, 0.4197, 0.4197, 0.3833, 0.4496, 0.3418, 0.4717, -0.2832, 0.004453, -0.2832, 1.003, -0.3395, 1.003, -0.3395, 0.004453, -0.3395, 0.004453, -0.3395, 1.003, -0.3958, 1.003, -0.3958, 0.004453, 0.75, 0.49, 0.7968, 0.4854, 0.8418, 0.4717, 0.8833, 0.4496, 0.9197, 0.4197, 0.9496, 0.3833, 0.9717, 0.3418, 0.9854, 0.2968, 0.99, 0.25, 0.9854, 0.2032, 0.9717, 0.1582, 0.9496, 0.1167, 0.9197, 0.08029, 0.8833, 0.05045, 0.8418, 0.02827, 0.7968, 0.01461, 0.75, 0.01, 0.7032, 0.01461, 0.6582, 0.02827, 0.6167, 0.05045, 0.5803, 0.08029, 0.5504, 0.1167, 0.5283, 0.1582, 0.5146, 0.2032, 0.51, 0.25, 0.5146, 0.2968, 0.5283, 0.3418, 0.5504, 0.3833, 0.5803, 0.4197, 0.6167, 0.4496, 0.6582, 0.4717, 0.7032, 0.4854, 1.406, 0.004453, 1.406, 1.003, 1.349, 1.003, 1.349, 0.004453, 1.349, 0.004453, 1.349, 1.003, 1.293, 1.003, 1.293, 0.004453, 1.293, 0.004453, 1.293, 1.003, 1.237, 1.003, 1.237, 0.004453, 1.237, 0.004453, 1.237, 1.003, 1.18, 1.003, 1.18, 0.004453, 1.18, 0.004453, 1.18, 1.003, 1.124, 1.003, 1.124, 0.004453, 1.124, 0.004453, 1.124, 1.003, 1.068, 1.003, 1.068, 0.004453, 1.068, 0.004453, 1.068, 1.003, 1.012, 1.003, 1.012, 0.004453, 1.012, 0.004453, 1.012, 1.003, 0.9553, 1.003, 0.9553, 0.004453, 0.9553, 0.004453, 0.9553, 1.003, 0.899, 1.003, 0.899, 0.004453, 0.899, 0.004453, 0.899, 1.003, 0.8427, 1.003, 0.8427, 0.004453, 0.8427, 0.004453, 0.8427, 1.003, 0.7864, 1.003, 0.7864, 0.004453, 0.7864, 0.004453, 0.7864, 1.003, 0.7301, 1.003, 0.7301, 0.004453, 0.7301, 0.004453, 0.7301, 1.003, 0.6738, 1.003, 0.6738, 0.004453, 0.6738, 0.004453, 0.6738, 1.003, 0.6175, 1.003, 0.6175, 0.004453, 0.6175, 0.004453, 0.6175, 1.003, 0.5612, 1.003, 0.5612, 0.004453, 0.5612, 0.004453, 0.5612, 1.003, 0.5049, 1.003, 0.5049, 0.004453, 0.5049, 0.004453, 0.5049, 1.003, 0.4486, 1.003, 0.4486, 0.004453, 0.4486, 0.004453, 0.4486, 1.003, 0.3923, 1.003, 0.3923, 0.004453, 0.3923, 0.004453, 0.3923, 1.003, 0.336, 1.003, 0.336, 0.004453, 0.336, 0.004453, 0.336, 1.003, 0.2797, 1.003, 0.2797, 0.004453, 0.2797, 0.004453, 0.2797, 1.003, 0.2234, 1.003, 0.2234, 0.004453, 0.2234, 0.004453, 0.2234, 1.003, 0.1671, 1.003, 0.1671, 0.004453, 0.1671, 0.004453, 0.1671, 1.003, 0.1108, 1.003, 0.1108, 0.004453, 0.1108, 0.004453, 0.1108, 1.003, 0.05455, 1.003, 0.05455, 0.004453, 0.05455, 0.004453, 0.05455, 1.003, -0.001751, 1.003, -0.001751, 0.004453, -0.001751, 0.004453, -0.001751, 1.003, -0.05805, 1.003, -0.05805, 0.004453, -0.05805, 0.004453, -0.05805, 1.003, -0.1143, 1.003, -0.1143, 0.004453, -0.1143, 0.004453, -0.1143, 1.003, -0.1706, 1.003, -0.1706, 0.004453, -0.1706, 0.004453, -0.1706, 1.003, -0.2269, 1.003, -0.2269, 0.004453, -0.2269, 0.004453, -0.2269, 1.003, -0.2832, 1.003, -0.2832, 0.004453, 0.2968, 0.4854, 0.25, 0.49, 0.2032, 0.4854, 0.1582, 0.4717, 0.1167, 0.4496, 0.08029, 0.4197, 0.05045, 0.3833, 0.02827, 0.3418, 0.01461, 0.2968, 0.01, 0.25, 0.01461, 0.2032, 0.02827, 0.1582, 0.05045, 0.1167, 0.08029, 0.08029, 0.1167, 0.05045, 0.1582, 0.02827, 0.2032, 0.01461, 0.25, 0.01, 0.2968, 0.01461, 0.3418, 0.02827, 0.3833, 0.05045, 0.4197, 0.08029, 0.4496, 0.1167, 0.4717, 0.1582, 0.4854, 0.2032, 0.49, 0.25, 0.4854, 0.2968, 0.4717, 0.3418, 0.4496, 0.3833, 0.4197, 0.4197, 0.3833, 0.4496, 0.3418, 0.4717, -0.2832, 0.004453, -0.2832, 1.003, -0.3395, 1.003, -0.3395, 0.004453, -0.3395, 0.004453, -0.3395, 1.003, -0.3958, 1.003, -0.3958, 0.004453, 0.75, 0.49, 0.7968, 0.4854, 0.8418, 0.4717, 0.8833, 0.4496, 0.9197, 0.4197, 0.9496, 0.3833, 0.9717, 0.3418, 0.9854, 0.2968, 0.99, 0.25, 0.9854, 0.2032, 0.9717, 0.1582, 0.9496, 0.1167, 0.9197, 0.08029, 0.8833, 0.05045, 0.8418, 0.02827, 0.7968, 0.01461, 0.75, 0.01, 0.7032, 0.01461, 0.6582, 0.02827, 0.6167, 0.05045, 0.5803, 0.08029, 0.5504, 0.1167, 0.5283, 0.1582, 0.5146, 0.2032, 0.51, 0.25, 0.5146, 0.2968, 0.5283, 0.3418, 0.5504, 0.3833, 0.5803, 0.4197, 0.6167, 0.4496, 0.6582, 0.4717, 0.7032, 0.4854, 1.406, 0.004453, 1.406, 1.003, 1.349, 1.003, 1.349, 0.004453, 1.349, 0.004453, 1.349, 1.003, 1.293, 1.003, 1.293, 0.004453, 1.293, 0.004453, 1.293, 1.003, 1.237, 1.003, 1.237, 0.004453, 1.237, 0.004453, 1.237, 1.003, 1.18, 1.003, 1.18, 0.004453, 1.18, 0.004453, 1.18, 1.003, 1.124, 1.003, 1.124, 0.004453, 1.124, 0.004453, 1.124, 1.003, 1.068, 1.003, 1.068, 0.004453, 1.068, 0.004453, 1.068, 1.003, 1.012, 1.003, 1.012, 0.004453, 1.012, 0.004453, 1.012, 1.003, 0.9553, 1.003, 0.9553, 0.004453, 0.9553, 0.004453, 0.9553, 1.003, 0.899, 1.003, 0.899, 0.004453, 0.899, 0.004453, 0.899, 1.003, 0.8427, 1.003, 0.8427, 0.004453, 0.8427, 0.004453, 0.8427, 1.003, 0.7864, 1.003, 0.7864, 0.004453, 0.7864, 0.004453, 0.7864, 1.003, 0.7301, 1.003, 0.7301, 0.004453, 0.7301, 0.004453, 0.7301, 1.003, 0.6738, 1.003, 0.6738, 0.004453, 0.6738, 0.004453, 0.6738, 1.003, 0.6175, 1.003, 0.6175, 0.004453, 0.6175, 0.004453, 0.6175, 1.003, 0.5612, 1.003, 0.5612, 0.004453, 0.5612, 0.004453, 0.5612, 1.003, 0.5049, 1.003, 0.5049, 0.004453, 0.5049, 0.004453, 0.5049, 1.003, 0.4486, 1.003, 0.4486, 0.004453, 0.4486, 0.004453, 0.4486, 1.003, 0.3923, 1.003, 0.3923, 0.004453, 0.3923, 0.004453, 0.3923, 1.003, 0.336, 1.003, 0.336, 0.004453, 0.336, 0.004453, 0.336, 1.003, 0.2797, 1.003, 0.2797, 0.004453, 0.2797, 0.004453, 0.2797, 1.003, 0.2234, 1.003, 0.2234, 0.004453, 0.2234, 0.004453, 0.2234, 1.003, 0.1671, 1.003, 0.1671, 0.004453, 0.1671, 0.004453, 0.1671, 1.003, 0.1108, 1.003, 0.1108, 0.004453, 0.1108, 0.004453, 0.1108, 1.003, 0.05455, 1.003, 0.05455, 0.004453, 0.05455, 0.004453, 0.05455, 1.003, -0.001751, 1.003, -0.001751, 0.004453, -0.001751, 0.004453, -0.001751, 1.003, -0.05805, 1.003, -0.05805, 0.004453, -0.05805, 0.004453, -0.05805, 1.003, -0.1143, 1.003, -0.1143, 0.004453, -0.1143, 0.004453, -0.1143, 1.003, -0.1706, 1.003, -0.1706, 0.004453, -0.1706, 0.004453, -0.1706, 1.003, -0.2269, 1.003, -0.2269, 0.004453, -0.2269, 0.004453, -0.2269, 1.003, -0.2832, 1.003, -0.2832, 0.004453, 0.2968, 0.4854, 0.25, 0.49, 0.2032, 0.4854, 0.1582, 0.4717, 0.1167, 0.4496, 0.08029, 0.4197, 0.05045, 0.3833, 0.02827, 0.3418, 0.01461, 0.2968, 0.01, 0.25, 0.01461, 0.2032, 0.02827, 0.1582, 0.05045, 0.1167, 0.08029, 0.08029, 0.1167, 0.05045, 0.1582, 0.02827, 0.2032, 0.01461, 0.25, 0.01, 0.2968, 0.01461, 0.3418, 0.02827, 0.3833, 0.05045, 0.4197, 0.08029, 0.4496, 0.1167, 0.4717, 0.1582, 0.4854, 0.2032, 0.49, 0.25, 0.4854, 0.2968, 0.4717, 0.3418, 0.4496, 0.3833, 0.4197, 0.4197, 0.3833, 0.4496, 0.3418, 0.4717, -0.2832, 0.004453, -0.2832, 1.003, -0.3395, 1.003, -0.3395, 0.004453, -0.3395, 0.004453, -0.3395, 1.003, -0.3958, 1.003, -0.3958, 0.004453, 0.75, 0.49, 0.7968, 0.4854, 0.8418, 0.4717, 0.8833, 0.4496, 0.9197, 0.4197, 0.9496, 0.3833, 0.9717, 0.3418, 0.9854, 0.2968, 0.99, 0.25, 0.9854, 0.2032, 0.9717, 0.1582, 0.9496, 0.1167, 0.9197, 0.08029, 0.8833, 0.05045, 0.8418, 0.02827, 0.7968, 0.01461, 0.75, 0.01, 0.7032, 0.01461, 0.6582, 0.02827, 0.6167, 0.05045, 0.5803, 0.08029, 0.5504, 0.1167, 0.5283, 0.1582, 0.5146, 0.2032, 0.51, 0.25, 0.5146, 0.2968, 0.5283, 0.3418, 0.5504, 0.3833, 0.5803, 0.4197, 0.6167, 0.4496, 0.6582, 0.4717, 0.7032, 0.4854, 1.406, 0.004453, 1.406, 1.003, 1.349, 1.003, 1.349, 0.004453, 1.349, 0.004453, 1.349, 1.003, 1.293, 1.003, 1.293, 0.004453, 1.293, 0.004453, 1.293, 1.003, 1.237, 1.003, 1.237, 0.004453, 1.237, 0.004453, 1.237, 1.003, 1.18, 1.003, 1.18, 0.004453, 1.18, 0.004453, 1.18, 1.003, 1.124, 1.003, 1.124, 0.004453, 1.124, 0.004453, 1.124, 1.003, 1.068, 1.003, 1.068, 0.004453, 1.068, 0.004453, 1.068, 1.003, 1.012, 1.003, 1.012, 0.004453, 1.012, 0.004453, 1.012, 1.003, 0.9553, 1.003, 0.9553, 0.004453, 0.9553, 0.004453, 0.9553, 1.003, 0.899, 1.003, 0.899, 0.004453, 0.899, 0.004453, 0.899, 1.003, 0.8427, 1.003, 0.8427, 0.004453, 0.8427, 0.004453, 0.8427, 1.003, 0.7864, 1.003, 0.7864, 0.004453, 0.7864, 0.004453, 0.7864, 1.003, 0.7301, 1.003, 0.7301, 0.004453, 0.7301, 0.004453, 0.7301, 1.003, 0.6738, 1.003, 0.6738, 0.004453, 0.6738, 0.004453, 0.6738, 1.003, 0.6175, 1.003, 0.6175, 0.004453, 0.6175, 0.004453, 0.6175, 1.003, 0.5612, 1.003, 0.5612, 0.004453, 0.5612, 0.004453, 0.5612, 1.003, 0.5049, 1.003, 0.5049, 0.004453, 0.5049, 0.004453, 0.5049, 1.003, 0.4486, 1.003, 0.4486, 0.004453, 0.4486, 0.004453, 0.4486, 1.003, 0.3923, 1.003, 0.3923, 0.004453, 0.3923, 0.004453, 0.3923, 1.003, 0.336, 1.003, 0.336, 0.004453, 0.336, 0.004453, 0.336, 1.003, 0.2797, 1.003, 0.2797, 0.004453, 0.2797, 0.004453, 0.2797, 1.003, 0.2234, 1.003, 0.2234, 0.004453, 0.2234, 0.004453, 0.2234, 1.003, 0.1671, 1.003, 0.1671, 0.004453, 0.1671, 0.004453, 0.1671, 1.003, 0.1108, 1.003, 0.1108, 0.004453, 0.1108, 0.004453, 0.1108, 1.003, 0.05455, 1.003, 0.05455, 0.004453, 0.05455, 0.004453, 0.05455, 1.003, -0.001751, 1.003, -0.001751, 0.004453, -0.001751, 0.004453, -0.001751, 1.003, -0.05805, 1.003, -0.05805, 0.004453, -0.05805, 0.004453, -0.05805, 1.003, -0.1143, 1.003, -0.1143, 0.004453, -0.1143, 0.004453, -0.1143, 1.003, -0.1706, 1.003, -0.1706, 0.004453, -0.1706, 0.004453, -0.1706, 1.003, -0.2269, 1.003, -0.2269, 0.004453, -0.2269, 0.004453, -0.2269, 1.003, -0.2832, 1.003, -0.2832, 0.004453, 0.2968, 0.4854, 0.25, 0.49, 0.2032, 0.4854, 0.1582, 0.4717, 0.1167, 0.4496, 0.08029, 0.4197, 0.05045, 0.3833, 0.02827, 0.3418, 0.01461, 0.2968, 0.01, 0.25, 0.01461, 0.2032, 0.02827, 0.1582, 0.05045, 0.1167, 0.08029, 0.08029, 0.1167, 0.05045, 0.1582, 0.02827, 0.2032, 0.01461, 0.25, 0.01, 0.2968, 0.01461, 0.3418, 0.02827, 0.3833, 0.05045, 0.4197, 0.08029, 0.4496, 0.1167, 0.4717, 0.1582, 0.4854, 0.2032, 0.49, 0.25, 0.4854, 0.2968, 0.4717, 0.3418, 0.4496, 0.3833, 0.4197, 0.4197, 0.3833, 0.4496, 0.3418, 0.4717, -0.2832, 0.004453, -0.2832, 1.003, -0.3395, 1.003, -0.3395, 0.004453, -0.3395, 0.004453, -0.3395, 1.003, -0.3958, 1.003, -0.3958, 0.004453, 0.75, 0.49, 0.7968, 0.4854, 0.8418, 0.4717, 0.8833, 0.4496, 0.9197, 0.4197, 0.9496, 0.3833, 0.9717, 0.3418, 0.9854, 0.2968, 0.99, 0.25, 0.9854, 0.2032, 0.9717, 0.1582, 0.9496, 0.1167, 0.9197, 0.08029, 0.8833, 0.05045, 0.8418, 0.02827, 0.7968, 0.01461, 0.75, 0.01, 0.7032, 0.01461, 0.6582, 0.02827, 0.6167, 0.05045, 0.5803, 0.08029, 0.5504, 0.1167, 0.5283, 0.1582, 0.5146, 0.2032, 0.51, 0.25, 0.5146, 0.2968, 0.5283, 0.3418, 0.5504, 0.3833, 0.5803, 0.4197, 0.6167, 0.4496, 0.6582, 0.4717, 0.7032, 0.4854, 1.406, 0.004453, 1.406, 1.003, 1.349, 1.003, 1.349, 0.004453, 1.349, 0.004453, 1.349, 1.003, 1.293, 1.003, 1.293, 0.004453, 1.293, 0.004453, 1.293, 1.003, 1.237, 1.003, 1.237, 0.004453, 1.237, 0.004453, 1.237, 1.003, 1.18, 1.003, 1.18, 0.004453, 1.18, 0.004453, 1.18, 1.003, 1.124, 1.003, 1.124, 0.004453, 1.124, 0.004453, 1.124, 1.003, 1.068, 1.003, 1.068, 0.004453, 1.068, 0.004453, 1.068, 1.003, 1.012, 1.003, 1.012, 0.004453, 1.012, 0.004453, 1.012, 1.003, 0.9553, 1.003, 0.9553, 0.004453, 0.9553, 0.004453, 0.9553, 1.003, 0.899, 1.003, 0.899, 0.004453, 0.899, 0.004453, 0.899, 1.003, 0.8427, 1.003, 0.8427, 0.004453, 0.8427, 0.004453, 0.8427, 1.003, 0.7864, 1.003, 0.7864, 0.004453, 0.7864, 0.004453, 0.7864, 1.003, 0.7301, 1.003, 0.7301, 0.004453, 0.7301, 0.004453, 0.7301, 1.003, 0.6738, 1.003, 0.6738, 0.004453, 0.6738, 0.004453, 0.6738, 1.003, 0.6175, 1.003, 0.6175, 0.004453, 0.6175, 0.004453, 0.6175, 1.003, 0.5612, 1.003, 0.5612, 0.004453, 0.5612, 0.004453, 0.5612, 1.003, 0.5049, 1.003, 0.5049, 0.004453, 0.5049, 0.004453, 0.5049, 1.003, 0.4486, 1.003, 0.4486, 0.004453, 0.4486, 0.004453, 0.4486, 1.003, 0.3923, 1.003, 0.3923, 0.004453, 0.3923, 0.004453, 0.3923, 1.003, 0.336, 1.003, 0.336, 0.004453, 0.336, 0.004453, 0.336, 1.003, 0.2797, 1.003, 0.2797, 0.004453, 0.2797, 0.004453, 0.2797, 1.003, 0.2234, 1.003, 0.2234, 0.004453, 0.2234, 0.004453, 0.2234, 1.003, 0.1671, 1.003, 0.1671, 0.004453, 0.1671, 0.004453, 0.1671, 1.003, 0.1108, 1.003, 0.1108, 0.004453, 0.1108, 0.004453, 0.1108, 1.003, 0.05455, 1.003, 0.05455, 0.004453, 0.05455, 0.004453, 0.05455, 1.003, -0.001751, 1.003, -0.001751, 0.004453, -0.001751, 0.004453, -0.001751, 1.003, -0.05805, 1.003, -0.05805, 0.004453, -0.05805, 0.004453, -0.05805, 1.003, -0.1143, 1.003, -0.1143, 0.004453, -0.1143, 0.004453, -0.1143, 1.003, -0.1706, 1.003, -0.1706, 0.004453, -0.1706, 0.004453, -0.1706, 1.003, -0.2269, 1.003, -0.2269, 0.004453, -0.2269, 0.004453, -0.2269, 1.003, -0.2832, 1.003, -0.2832, 0.004453, 0.2968, 0.4854, 0.25, 0.49, 0.2032, 0.4854, 0.1582, 0.4717, 0.1167, 0.4496, 0.08029, 0.4197, 0.05045, 0.3833, 0.02827, 0.3418, 0.01461, 0.2968, 0.01, 0.25, 0.01461, 0.2032, 0.02827, 0.1582, 0.05045, 0.1167, 0.08029, 0.08029, 0.1167, 0.05045, 0.1582, 0.02827, 0.2032, 0.01461, 0.25, 0.01, 0.2968, 0.01461, 0.3418, 0.02827, 0.3833, 0.05045, 0.4197, 0.08029, 0.4496, 0.1167, 0.4717, 0.1582, 0.4854, 0.2032, 0.49, 0.25, 0.4854, 0.2968, 0.4717, 0.3418, 0.4496, 0.3833, 0.4197, 0.4197, 0.3833, 0.4496, 0.3418, 0.4717, -0.2832, 0.004453, -0.2832, 1.003, -0.3395, 1.003, -0.3395, 0.004453, -0.3395, 0.004453, -0.3395, 1.003, -0.3958, 1.003, -0.3958, 0.004453, 0.75, 0.49, 0.7968, 0.4854, 0.8418, 0.4717, 0.8833, 0.4496, 0.9197, 0.4197, 0.9496, 0.3833, 0.9717, 0.3418, 0.9854, 0.2968, 0.99, 0.25, 0.9854, 0.2032, 0.9717, 0.1582, 0.9496, 0.1167, 0.9197, 0.08029, 0.8833, 0.05045, 0.8418, 0.02827, 0.7968, 0.01461, 0.75, 0.01, 0.7032, 0.01461, 0.6582, 0.02827, 0.6167, 0.05045, 0.5803, 0.08029, 0.5504, 0.1167, 0.5283, 0.1582, 0.5146, 0.2032, 0.51, 0.25, 0.5146, 0.2968, 0.5283, 0.3418, 0.5504, 0.3833, 0.5803, 0.4197, 0.6167, 0.4496, 0.6582, 0.4717, 0.7032, 0.4854])
me_cylinder_007.materials.append(mat_marble)
me_cylinder_007.update()
me_cube_004 = bpy.data.meshes.new('Cube.004')
me_cube_004.from_pydata([(-0.5, -0.5, -0.5), (-0.5, -0.5, 0.5), (-0.5, 0.5, -0.5), (-0.5, 0.5, 0.5), (0.5, -0.5, -0.5), (0.5, -0.5, 0.5), (0.5, 0.5, -0.5), (0.5, 0.5, 0.5), (-0.25, -0.25, 0.0), (-0.25, 0.25, 0.0), (0.25, 0.25, 0.0), (0.25, -0.25, 0.0), (4.5, -11.5, -0.5), (4.5, -11.5, 0.5), (4.5, -10.5, -0.5), (4.5, -10.5, 0.5), (5.5, -11.5, -0.5), (5.5, -11.5, 0.5), (5.5, -10.5, -0.5), (5.5, -10.5, 0.5), (4.75, -11.25, 0.0), (4.75, -10.75, 0.0), (5.25, -10.75, 0.0), (5.25, -11.25, 0.0), (19.5, -12.5, -0.5), (19.5, -12.5, 0.5), (19.5, -11.5, -0.5), (19.5, -11.5, 0.5), (20.5, -12.5, -0.5), (20.5, -12.5, 0.5), (20.5, -11.5, -0.5), (20.5, -11.5, 0.5), (19.75, -12.25, 0.0), (19.75, -11.75, 0.0), (20.25, -11.75, 0.0), (20.25, -12.25, 0.0), (14.5, -1.5, -0.5), (14.5, -1.5, 0.5), (14.5, -0.5, -0.5), (14.5, -0.5, 0.5), (15.5, -1.5, -0.5), (15.5, -1.5, 0.5), (15.5, -0.5, -0.5), (15.5, -0.5, 0.5), (14.75, -1.25, 0.0), (14.75, -0.75, 0.0), (15.25, -0.75, 0.0), (15.25, -1.25, 0.0)], [], [(8, 1, 3, 9), (9, 3, 7, 10), (10, 7, 5, 11), (11, 5, 1, 8), (2, 6, 4, 0), (7, 3, 1, 5), (4, 11, 8, 0), (6, 10, 11, 4), (2, 9, 10, 6), (0, 8, 9, 2), (20, 13, 15, 21), (21, 15, 19, 22), (22, 19, 17, 23), (23, 17, 13, 20), (14, 18, 16, 12), (19, 15, 13, 17), (16, 23, 20, 12), (18, 22, 23, 16), (14, 21, 22, 18), (12, 20, 21, 14), (32, 25, 27, 33), (33, 27, 31, 34), (34, 31, 29, 35), (35, 29, 25, 32), (26, 30, 28, 24), (31, 27, 25, 29), (28, 35, 32, 24), (30, 34, 35, 28), (26, 33, 34, 30), (24, 32, 33, 26), (44, 37, 39, 45), (45, 39, 43, 46), (46, 43, 41, 47), (47, 41, 37, 44), (38, 42, 40, 36), (43, 39, 37, 41), (40, 47, 44, 36), (42, 46, 47, 40), (38, 45, 46, 42), (36, 44, 45, 38)])
_uv = me_cube_004.uv_layers.new(name='UVMap')
_uv.uv.foreach_set('vector', [0.7466, 0.4825, 0.9967, 1.001, -0.003637, 1.001, 0.2464, 0.4825, 0.7446, 0.478, 0.9955, 1.001, -0.00789, 1.001, 0.243, 0.478, 0.7507, 0.4783, 1.001, 0.9971, -0.001443, 0.9971, 0.2493, 0.4783, 0.7488, 0.5076, 1.001, 1.001, -0.008044, 1.001, 0.2442, 0.5076, 0.125, 0.5, 0.375, 0.5, 0.375, 0.75, 0.125, 0.75, 0.625, 0.5, 0.875, 0.5, 0.875, 0.75, 0.625, 0.75, 0.9988, 0.006377, 0.7488, 0.4172, 0.2488, 0.4172, -0.0012, 0.006377, 0.9988, 0.001732, 0.7488, 0.4125, 0.2488, 0.4125, -0.0012, 0.001732, 0.9943, 0.004598, 0.7443, 0.4154, 0.2443, 0.4154, -0.005728, 0.004598, 1.0, 0.003054, 0.7505, 0.4138, 0.2505, 0.4138, 0.0004733, 0.003054, 0.7466, 0.4825, 0.9967, 1.001, -0.003637, 1.001, 0.2464, 0.4825, 0.7446, 0.478, 0.9955, 1.001, -0.00789, 1.001, 0.243, 0.478, 0.7507, 0.4783, 1.001, 0.9971, -0.001443, 0.9971, 0.2493, 0.4783, 0.7488, 0.5076, 1.001, 1.001, -0.008044, 1.001, 0.2442, 0.5076, 0.125, 0.5, 0.375, 0.5, 0.375, 0.75, 0.125, 0.75, 0.625, 0.5, 0.875, 0.5, 0.875, 0.75, 0.625, 0.75, 0.9988, 0.006377, 0.7488, 0.4172, 0.2488, 0.4172, -0.0012, 0.006377, 0.9988, 0.001732, 0.7488, 0.4125, 0.2488, 0.4125, -0.0012, 0.001732, 0.9943, 0.004598, 0.7443, 0.4154, 0.2443, 0.4154, -0.005728, 0.004598, 1.0, 0.003054, 0.7505, 0.4138, 0.2505, 0.4138, 0.0004733, 0.003054, 0.7466, 0.4825, 0.9967, 1.001, -0.003637, 1.001, 0.2464, 0.4825, 0.7446, 0.478, 0.9955, 1.001, -0.00789, 1.001, 0.243, 0.478, 0.7507, 0.4783, 1.001, 0.9971, -0.001443, 0.9971, 0.2493, 0.4783, 0.7488, 0.5076, 1.001, 1.001, -0.008044, 1.001, 0.2442, 0.5076, 0.125, 0.5, 0.375, 0.5, 0.375, 0.75, 0.125, 0.75, 0.625, 0.5, 0.875, 0.5, 0.875, 0.75, 0.625, 0.75, 0.9988, 0.006377, 0.7488, 0.4172, 0.2488, 0.4172, -0.0012, 0.006377, 0.9988, 0.001732, 0.7488, 0.4125, 0.2488, 0.4125, -0.0012, 0.001732, 0.9943, 0.004598, 0.7443, 0.4154, 0.2443, 0.4154, -0.005728, 0.004598, 1.0, 0.003054, 0.7505, 0.4138, 0.2505, 0.4138, 0.0004733, 0.003054, 0.7466, 0.4825, 0.9967, 1.001, -0.003637, 1.001, 0.2464, 0.4825, 0.7446, 0.478, 0.9955, 1.001, -0.00789, 1.001, 0.243, 0.478, 0.7507, 0.4783, 1.001, 0.9971, -0.001443, 0.9971, 0.2493, 0.4783, 0.7488, 0.5076, 1.001, 1.001, -0.008044, 1.001, 0.2442, 0.5076, 0.125, 0.5, 0.375, 0.5, 0.375, 0.75, 0.125, 0.75, 0.625, 0.5, 0.875, 0.5, 0.875, 0.75, 0.625, 0.75, 0.9988, 0.006377, 0.7488, 0.4172, 0.2488, 0.4172, -0.0012, 0.006377, 0.9988, 0.001732, 0.7488, 0.4125, 0.2488, 0.4125, -0.0012, 0.001732, 0.9943, 0.004598, 0.7443, 0.4154, 0.2443, 0.4154, -0.005728, 0.004598, 1.0, 0.003054, 0.7505, 0.4138, 0.2505, 0.4138, 0.0004733, 0.003054])
me_cube_004.materials.append(mat_marble)
me_cube_004.update()
me_plane_001 = bpy.data.meshes.new('Plane.001')
me_plane_001.from_pydata([(-0.5, -0.5, 0.0), (0.5, -0.5, 0.0), (-0.5, 0.5, 0.0), (0.5, 0.5, 0.0)], [], [(0, 1, 3, 2)])
_uv = me_plane_001.uv_layers.new(name='UVMap')
_uv.uv.foreach_set('vector', [0.0, 0.0, 1.0, 0.0, 1.0, 1.0, 0.0, 1.0])
me_plane_001.materials.append(mat_whomps)
me_plane_001.update()
me_plane_002 = bpy.data.meshes.new('Plane.002')
me_plane_002.from_pydata([(-0.5, -0.5, 0.0), (0.5, -0.5, 0.0), (-0.5, 0.5, 0.0), (0.5, 0.5, 0.0)], [], [(0, 1, 3, 2)])
_uv = me_plane_002.uv_layers.new(name='UVMap')
_uv.uv.foreach_set('vector', [0.0, 0.0, 1.0, 0.0, 1.0, 1.0, 0.0, 1.0])
me_plane_002.materials.append(mat_bomb_omb)
me_plane_002.update()
me_plane_003 = bpy.data.meshes.new('Plane.003')
me_plane_003.from_pydata([(-0.5, -0.5, 0.0), (0.5, -0.5, 0.0), (-0.5, 0.5, 0.0), (0.5, 0.5, 0.0)], [], [(0, 1, 3, 2)])
_uv = me_plane_003.uv_layers.new(name='UVMap')
_uv.uv.foreach_set('vector', [0.0, 0.0, 1.0, 0.0, 1.0, 1.0, 0.0, 1.0])
me_plane_003.materials.append(mat_goomba_frame)
me_plane_003.update()
me_plane_004 = bpy.data.meshes.new('Plane.004')
me_plane_004.from_pydata([(-0.5, -0.5, 0.0), (0.5, -0.5, 0.0), (-0.5, 0.5, 0.0), (0.5, 0.5, 0.0)], [], [(0, 1, 3, 2)])
_uv = me_plane_004.uv_layers.new(name='UVMap')
_uv.uv.foreach_set('vector', [0.0, 0.0, 1.0, 0.0, 1.0, 1.0, 0.0, 1.0])
me_plane_004.materials.append(mat_bay)
me_plane_004.update()
me_plane_005 = bpy.data.meshes.new('Plane.005')
me_plane_005.from_pydata([(-0.5, -0.5, 0.0), (0.5, -0.5, 0.0), (-0.5, 0.5, 0.0), (0.5, 0.5, 0.0)], [], [(0, 1, 3, 2)])
_uv = me_plane_005.uv_layers.new(name='UVMap')
_uv.uv.foreach_set('vector', [0.0, 0.0, 1.0, 0.0, 1.0, 1.0, 0.0, 1.0])
me_plane_005.materials.append(mat_snow)
me_plane_005.update()

# ---- objects
ob_cube = bpy.data.objects.new('Cube', me_cube)
ob_light = bpy.data.objects.new('Light', light_light)
ob_camera = bpy.data.objects.new('Camera', cam_camera)
ob_entrance = bpy.data.objects.new('Entrance', me_cube_001)
ob_door = bpy.data.objects.new('Door', me_cube_002)
ob_columns = bpy.data.objects.new('Columns', me_cylinder_007)
ob_marbles = bpy.data.objects.new('Marbles', me_cube_004)
ob_whomps_frame = bpy.data.objects.new('Whomps Frame', me_plane_001)
ob_bomb_omb_frame = bpy.data.objects.new('Bomb-Omb Frame', me_plane_002)
ob_goomba_frame = bpy.data.objects.new('Goomba Frame', me_plane_003)
ob_bay_frame = bpy.data.objects.new('Bay Frame', me_plane_004)
ob_snow_frame = bpy.data.objects.new('Snow Frame', me_plane_005)

# ---- transforms, parenting, visibility, modifiers, constraints
ob_cube.location = (0.0, 0.0, 1.0)
ob_cube.scale = (4.0, 2.0, 1.0)
ob_cube.lock_rotations_4d = False
ob_cube.empty_display_type = 'ARROWS'
ob_cube.lineart.crease_threshold = 0.0
ob_light.location = (4.076, 1.005, 5.904)
ob_light.rotation_euler = (0.6503, 0.05522, 1.866)
ob_light.lock_rotations_4d = False
ob_light.empty_display_type = 'ARROWS'
ob_light.color = (0.0, 0.0, 0.0, 0.0)
ob_light.lineart.crease_threshold = 0.0
ob_camera.location = (7.359, -6.926, 4.958)
ob_camera.rotation_euler = (1.109, 0.0, 0.8149)
ob_camera.lock_rotations_4d = False
ob_camera.empty_display_type = 'ARROWS'
ob_camera.color = (0.0, 0.0, 0.0, 0.0)
ob_camera.display_type = 'WIRE'
ob_camera.lineart.crease_threshold = 0.0
ob_entrance.location = (0.0, -3.0, -0.5)
ob_entrance.scale = (1.0, 1.0, 0.5)
ob_door.location = (0.0, -4.006, -0.3)
ob_door.scale = (0.5, 0.1, 0.8)
ob_columns.location = (4.0, -1.4, 1.1)
ob_columns.scale = (0.3, 0.3, 1.1)
ob_marbles.location = (-2.0, 1.2, 0.25)
ob_marbles.scale = (0.2, 0.2, 0.5)
ob_whomps_frame.location = (0.0, -3.9, 1.0)
ob_whomps_frame.rotation_euler = (1.571, 0.0, 0.0)
ob_bomb_omb_frame.location = (2.05, -1.99, 1.0)
ob_bomb_omb_frame.rotation_euler = (1.571, 0.0, 0.0)
ob_bomb_omb_frame.scale = (0.8, 0.8, 1.0)
ob_goomba_frame.location = (-2.05, -1.99, 1.0)
ob_goomba_frame.rotation_euler = (1.571, 0.0, 0.0)
ob_bay_frame.location = (-3.9, 0.0, 0.75)
ob_bay_frame.rotation_euler = (1.571, 0.0, 1.571)
ob_bay_frame.scale = (0.9, 0.9, 1.0)
ob_snow_frame.location = (3.9, 0.0, 0.952)
ob_snow_frame.rotation_euler = (1.571, 0.0, 1.571)
ob_snow_frame.scale = (1.4, 1.4, 1.0)

# ---- collection membership
col_collection.objects.link(ob_cube)
col_collection.objects.link(ob_light)
col_collection.objects.link(ob_camera)
col_collection.objects.link(ob_entrance)
col_collection.objects.link(ob_door)
col_collection.objects.link(ob_columns)
col_collection.objects.link(ob_marbles)
col_collection.objects.link(ob_whomps_frame)
col_collection.objects.link(ob_bomb_omb_frame)
col_collection.objects.link(ob_goomba_frame)
col_collection.objects.link(ob_bay_frame)
col_collection.objects.link(ob_snow_frame)

# ---- scene / render settings (as saved in the file)
scene.camera = ob_camera
scene.frame_start = 1; scene.frame_end = 250; scene.frame_set(1)
scene.render.engine = 'BLENDER_EEVEE_NEXT'
bpy.context.view_layer.update()
